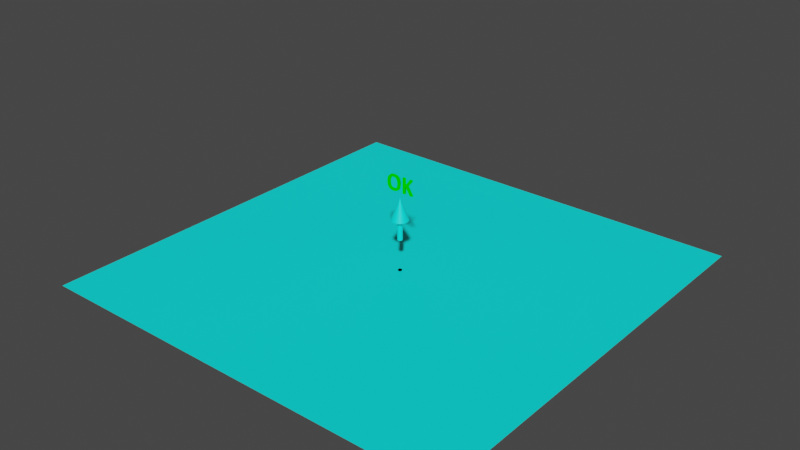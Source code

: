 # Source: BDENTAL_BlendData.blend  (saved by Blender 2.91.10; exported with 4.5.12 LTS)
import bpy
from mathutils import Matrix  # noqa: F401  (used for matrix-valued properties, if any)

bpy.ops.wm.read_factory_settings(use_empty=True)
scene = bpy.context.scene
scene.name = 'Scene'

# ---- collections
col_collection = bpy.data.collections.new('Collection'); scene.collection.children.link(col_collection)

# ---- materials (node trees are filled in below, after node groups)
mat_material = bpy.data.materials.new('Material')
mat_material.use_transparent_shadow = False
mat_flesh_blue = bpy.data.materials.new('Flesh blue')
mat_flesh_blue.use_transparent_shadow = False
mat_flesh_blue.diffuse_color = (0.0, 1.0, 0.9534, 0.5)
mat_flesh_blue.roughness = 0.1132
mat_odc_text_mat = bpy.data.materials.new('ODC_text_mat')
mat_odc_text_mat.use_transparent_shadow = False
mat_odc_text_mat.diffuse_color = (0.0, 1.0, 0.0, 1.0)
mat_odc_text_mat.roughness = 0.6

# ---- node groups
ng_vgs_dakir_01 = bpy.data.node_groups.new('VGS_Dakir_01', 'ShaderNodeTree')
_s = ng_vgs_dakir_01.interface.new_socket(name='Shader', in_out='OUTPUT', socket_type='NodeSocketShader')
_s = ng_vgs_dakir_01.interface.new_socket(name='Color', in_out='INPUT', socket_type='NodeSocketColor')
_s.default_value = (0.3, 0.2, 0.4, 0.5)
_N = ng_vgs_dakir_01.nodes; _L = ng_vgs_dakir_01.links
n0 = _N.new('NodeGroupOutput'); n0.name = 'Group Output'; n0.location = (1283, 932)
n1 = _N.new('NodeReroute'); n1.name = 'Reroute.010'; n1.location = (7, 1250)
n1.width = 16
n1.socket_idname = 'NodeSocketFloat'
n1.inputs[0].default_value = 0.0
n2 = _N.new('ShaderNodeBsdfTransparent'); n2.name = 'Transparent BSDF.001'; n2.location = (577, 899)
n3 = _N.new('NodeGroupInput'); n3.name = 'Group Voxel Layer Shader'; n3.location = (-401, 951)
n3.label = 'Group Voxel Layer Shader'
n4 = _N.new('ShaderNodeValToRGB'); n4.name = 'TresholdRamp'; n4.location = (-76, 987)
n4.label = 'TresholdRamp'
while len(n4.color_ramp.elements) > 1: n4.color_ramp.elements.remove(n4.color_ramp.elements[-1])
n4.color_ramp.elements[0].position = 0.0; n4.color_ramp.elements[0].color = (0.0, 0.0, 0.0, 0.0)
_e = n4.color_ramp.elements.new(1.0); _e.color = (1.0, 1.0, 1.0, 1.0)
n5 = _N.new('ShaderNodeMixShader'); n5.name = 'Mix Shader.002'; n5.location = (1077, 1015)
n6 = _N.new('ShaderNodeBsdfDiffuse'); n6.name = 'Diffuse BSDF'; n6.location = (622, 739)
n7 = _N.new('ShaderNodeValToRGB'); n7.name = 'ColorPresetRamp'; n7.location = (310, 698)
n7.label = 'ColorPresetRamp'
while len(n7.color_ramp.elements) > 1: n7.color_ramp.elements.remove(n7.color_ramp.elements[-1])
n7.color_ramp.elements[0].position = 0.0; n7.color_ramp.elements[0].color = (0.0, 0.0, 0.0, 1.0)
_e = n7.color_ramp.elements.new(0.1183); _e.color = (0.5871, 0.3418, 0.1703, 1.0)
_e = n7.color_ramp.elements.new(0.2023); _e.color = (0.375, 0.05286, 0.07421, 1.0)
_e = n7.color_ramp.elements.new(0.3); _e.color = (0.7991, 0.6606, 0.3338, 1.0)
_e = n7.color_ramp.elements.new(0.9962); _e.color = (0.8111, 0.7649, 0.6394, 1.0)
_L.new(n5.outputs[0], n0.inputs[0])
_L.new(n3.outputs[0], n4.inputs[0])
_L.new(n4.outputs[0], n5.inputs[0])
_L.new(n2.outputs[0], n5.inputs[1])
_L.new(n7.outputs[0], n6.inputs[0])
_L.new(n4.outputs[0], n7.inputs[0])
_L.new(n6.outputs[0], n5.inputs[2])
n0.is_active_output = True
ng_vgs_marcos_01 = bpy.data.node_groups.new('VGS_Marcos_01', 'ShaderNodeTree')
_s = ng_vgs_marcos_01.interface.new_socket(name='Shader', in_out='OUTPUT', socket_type='NodeSocketShader')
_s = ng_vgs_marcos_01.interface.new_socket(name='Color', in_out='INPUT', socket_type='NodeSocketColor')
_s.default_value = (0.3, 0.2, 0.4, 0.5)
_N = ng_vgs_marcos_01.nodes; _L = ng_vgs_marcos_01.links
n0 = _N.new('ShaderNodeMixShader'); n0.name = 'Mix Shader.003'; n0.location = (1077, 1015)
n1 = _N.new('ShaderNodeBsdfTransparent'); n1.name = 'Transparent BSDF.002'; n1.location = (632, 877)
n2 = _N.new('ShaderNodeBsdfDiffuse'); n2.name = 'Diffuse BSDF.001'; n2.location = (622, 722)
n2.inputs[1].default_value = 0.4
n3 = _N.new('NodeGroupOutput'); n3.name = 'Group Output.001'; n3.location = (1305, 1010)
n4 = _N.new('NodeReroute'); n4.name = 'Reroute.010'; n4.location = (7, 2297)
n4.width = 16
n4.socket_idname = 'NodeSocketFloat'
n4.inputs[0].default_value = 0.0
n5 = _N.new('NodeGroupInput'); n5.name = 'Group Voxel Layer Shader.001'; n5.location = (-307, 727)
n5.label = 'Group Voxel Layer Shader'
n6 = _N.new('NodeReroute'); n6.name = 'Reroute.011'; n6.location = (7, 984)
n6.width = 16
n6.socket_idname = 'NodeSocketFloat'
n6.inputs[0].default_value = 0.0
n7 = _N.new('NodeReroute'); n7.name = 'Reroute.002'; n7.location = (1040, 1002)
n7.width = 16
n7.socket_idname = 'NodeSocketFloat'
n7.inputs[0].default_value = 0.0
n8 = _N.new('ShaderNodeValToRGB'); n8.name = 'ColorPresetRamp.001'; n8.location = (297, 699)
n8.label = 'ColorPresetRamp'
n8.color_ramp.interpolation = 'EASE'
while len(n8.color_ramp.elements) > 1: n8.color_ramp.elements.remove(n8.color_ramp.elements[-1])
n8.color_ramp.elements[0].position = 0.0; n8.color_ramp.elements[0].color = (0.2568, 0.6856, 0.8, 1.0)
_e = n8.color_ramp.elements.new(0.09559); _e.color = (0.196, 0.6038, 0.5907, 1.0)
_e = n8.color_ramp.elements.new(0.1272); _e.color = (0.375, 0.05286, 0.07421, 1.0)
_e = n8.color_ramp.elements.new(0.2059); _e.color = (0.5699, 0.332, 0.1655, 1.0)
_e = n8.color_ramp.elements.new(0.2647); _e.color = (0.7991, 0.4485, 0.05768, 1.0)
_e = n8.color_ramp.elements.new(0.3676); _e.color = (0.7991, 0.6304, 0.2394, 1.0)
_e = n8.color_ramp.elements.new(1.0); _e.color = (0.8463, 0.8384, 0.649, 1.0)
n9 = _N.new('ShaderNodeValToRGB'); n9.name = 'TresholdRamp'; n9.location = (18, 987)
n9.label = 'TresholdRamp'
n9.color_ramp.interpolation = 'CONSTANT'
while len(n9.color_ramp.elements) > 1: n9.color_ramp.elements.remove(n9.color_ramp.elements[-1])
n9.color_ramp.elements[0].position = 0.0; n9.color_ramp.elements[0].color = (0.0, 0.0, 0.0, 0.0)
_e = n9.color_ramp.elements.new(0.1176); _e.color = (1.0, 1.0, 1.0, 1.0)
_L.new(n0.outputs[0], n3.inputs[0])
_L.new(n1.outputs[0], n0.inputs[1])
_L.new(n2.outputs[0], n0.inputs[2])
_L.new(n5.outputs[0], n8.inputs[0])
_L.new(n5.outputs[0], n9.inputs[0])
_L.new(n9.outputs[0], n0.inputs[0])
_L.new(n8.outputs[0], n2.inputs[0])
n3.is_active_output = True
ng_vgs_marcos_modified = bpy.data.node_groups.new('VGS_Marcos_modified', 'ShaderNodeTree')
_s = ng_vgs_marcos_modified.interface.new_socket(name='Shader', in_out='OUTPUT', socket_type='NodeSocketShader')
_s = ng_vgs_marcos_modified.interface.new_socket(name='Color', in_out='INPUT', socket_type='NodeSocketColor')
_s.default_value = (0.3, 0.2, 0.4, 0.5)
_N = ng_vgs_marcos_modified.nodes; _L = ng_vgs_marcos_modified.links
n0 = _N.new('ShaderNodeMixShader'); n0.name = 'Mix Shader.003'; n0.location = (1077, 1015)
n1 = _N.new('ShaderNodeBsdfTransparent'); n1.name = 'Transparent BSDF.002'; n1.location = (632, 877)
n2 = _N.new('ShaderNodeBsdfDiffuse'); n2.name = 'Diffuse BSDF.001'; n2.location = (622, 722)
n2.inputs[1].default_value = 0.4
n3 = _N.new('NodeGroupOutput'); n3.name = 'Group Output.001'; n3.location = (1305, 1010)
n4 = _N.new('NodeReroute'); n4.name = 'Reroute.010'; n4.location = (7, 2297)
n4.width = 16
n4.socket_idname = 'NodeSocketFloat'
n4.inputs[0].default_value = 0.0
n5 = _N.new('NodeReroute'); n5.name = 'Reroute.002'; n5.location = (1040, 1002)
n5.width = 16
n5.socket_idname = 'NodeSocketFloat'
n5.inputs[0].default_value = 0.0
n6 = _N.new('ShaderNodeValToRGB'); n6.name = 'TresholdRamp'; n6.location = (-354, 1818)
n6.label = 'TresholdRamp'
n6.color_ramp.interpolation = 'CONSTANT'
while len(n6.color_ramp.elements) > 1: n6.color_ramp.elements.remove(n6.color_ramp.elements[-1])
n6.color_ramp.elements[0].position = 0.0; n6.color_ramp.elements[0].color = (0.0, 0.0, 0.0, 0.0)
_e = n6.color_ramp.elements.new(0.1176); _e.color = (1.0, 1.0, 1.0, 1.0)
n7 = _N.new('NodeReroute'); n7.name = 'Reroute.011'; n7.location = (-95, 988)
n7.width = 16
n7.socket_idname = 'NodeSocketFloat'
n7.inputs[0].default_value = 0.0
n8 = _N.new('NodeGroupInput'); n8.name = 'Group Voxel Layer Shader.001'; n8.location = (-644, 1028)
n8.label = 'Group Voxel Layer Shader'
n9 = _N.new('ShaderNodeMath'); n9.name = 'Divide'; n9.location = (400, 928)
n9.label = 'Divide'
n9.operation = 'DIVIDE'
n9.inputs[2].default_value = 0.0
n10 = _N.new('ShaderNodeMath'); n10.name = 'Math_Wmin'; n10.location = (122, 963)
n10.label = 'Math_Wmin'
n10.operation = 'SUBTRACT'
n10.inputs[2].default_value = 0.0
n11 = _N.new('ShaderNodeMath'); n11.name = 'Wmax-Wmin'; n11.location = (119, 792)
n11.label = 'Wmax-Wmin'
n11.operation = 'SUBTRACT'
n11.inputs[2].default_value = 0.0
n12 = _N.new('ShaderNodeMath'); n12.name = 'Math'; n12.location = (649, 1195)
n12.operation = 'GREATER_THAN'
n12.use_clamp = True
n12.inputs[2].default_value = 0.0
n13 = _N.new('ShaderNodeValue'); n13.name = 'Low_Treshold'; n13.location = (-126, 1011)
n13.label = 'Low_Treshold'
n13.outputs[0].default_value = 600.0
n14 = _N.new('ShaderNodeValue'); n14.name = 'WminNode'; n14.location = (-213, 918)
n14.label = 'WminNode'
n14.outputs[0].default_value = -400.0
n15 = _N.new('ShaderNodeValue'); n15.name = 'WmaxNode'; n15.location = (-112, 823)
n15.label = 'WmaxNode'
n15.outputs[0].default_value = 3000.0
n16 = _N.new('ShaderNodeValToRGB'); n16.name = 'ColorPresetRamp'; n16.location = (301, 582)
n16.label = 'ColorPresetRamp'
n16.color_ramp.interpolation = 'EASE'
while len(n16.color_ramp.elements) > 1: n16.color_ramp.elements.remove(n16.color_ramp.elements[-1])
n16.color_ramp.elements[0].position = 0.0; n16.color_ramp.elements[0].color = (0.8, 0.3057, 0.2336, 1.0)
_e = n16.color_ramp.elements.new(0.09559); _e.color = (0.196, 0.6038, 0.5907, 1.0)
_e = n16.color_ramp.elements.new(0.1272); _e.color = (0.375, 0.05286, 0.07421, 1.0)
_e = n16.color_ramp.elements.new(0.2059); _e.color = (0.5699, 0.332, 0.1655, 1.0)
_e = n16.color_ramp.elements.new(0.2647); _e.color = (0.7991, 0.4485, 0.05768, 1.0)
_e = n16.color_ramp.elements.new(0.3676); _e.color = (0.7991, 0.6304, 0.2394, 1.0)
_e = n16.color_ramp.elements.new(1.0); _e.color = (0.8463, 0.8384, 0.649, 1.0)
_L.new(n0.outputs[0], n3.inputs[0])
_L.new(n1.outputs[0], n0.inputs[1])
_L.new(n2.outputs[0], n0.inputs[2])
_L.new(n8.outputs[0], n16.inputs[0])
_L.new(n16.outputs[0], n2.inputs[0])
_L.new(n13.outputs[0], n10.inputs[0])
_L.new(n15.outputs[0], n11.inputs[0])
_L.new(n14.outputs[0], n11.inputs[1])
_L.new(n10.outputs[0], n9.inputs[0])
_L.new(n14.outputs[0], n10.inputs[1])
_L.new(n11.outputs[0], n9.inputs[1])
_L.new(n9.outputs[0], n12.inputs[1])
_L.new(n8.outputs[0], n12.inputs[0])
_L.new(n12.outputs[0], n0.inputs[0])
n3.is_active_output = True

# ---- material node trees
mat_material.use_nodes = True; mat_material.node_tree.nodes.clear()
_N = mat_material.node_tree.nodes; _L = mat_material.node_tree.links
n0 = _N.new('ShaderNodeOutputMaterial'); n0.name = 'Material Output'; n0.location = (300, 300)
n1 = _N.new('ShaderNodeGroup'); n1.name = 'Group.005'; n1.location = (-232, 387)
n1.width = 255
n1.node_tree = ng_vgs_dakir_01
n1.inputs[0].default_value = (0.3, 0.2, 0.4, 0.5)
n2 = _N.new('ShaderNodeGroup'); n2.name = 'VGS_Marcos'; n2.location = (-239, 149)
n2.label = 'VGS_Marcos'
n2.width = 264
n2.node_tree = ng_vgs_marcos_01
n2.inputs[0].default_value = (0.3, 0.2, 0.4, 0.5)
n3 = _N.new('ShaderNodeGroup'); n3.name = 'VGS_Marcos_modified'; n3.location = (-243, -106)
n3.label = 'VGS_Marcos_modified'
n3.width = 264
n3.node_tree = ng_vgs_marcos_modified
n3.inputs[0].default_value = (0.3, 0.2, 0.4, 0.5)
n0.is_active_output = True
mat_flesh_blue.use_nodes = True; mat_flesh_blue.node_tree.nodes.clear()
_N = mat_flesh_blue.node_tree.nodes; _L = mat_flesh_blue.node_tree.links
n0 = _N.new('ShaderNodeBsdfPrincipled'); n0.name = 'Principled BSDF'; n0.location = (10, 300)
n0.distribution = 'GGX'
n0.subsurface_method = 'BURLEY'
n0.inputs[0].default_value = (0.0, 1.0, 0.9534, 1.0)
n0.inputs[3].default_value = 1.45
n0.inputs[27].default_value = (0.0, 0.0, 0.0, 1.0)
n0.inputs[28].default_value = 1.0
n1 = _N.new('ShaderNodeOutputMaterial'); n1.name = 'Material Output'; n1.location = (300, 300)
_L.new(n0.outputs[0], n1.inputs[0])
n1.is_active_output = True

# ---- world
world_world = bpy.data.worlds.new('World'); scene.world = world_world
world_world.use_nodes = True; world_world.node_tree.nodes.clear()
_N = world_world.node_tree.nodes; _L = world_world.node_tree.links
n0 = _N.new('ShaderNodeOutputWorld'); n0.name = 'World Output'; n0.location = (300, 300)
n1 = _N.new('ShaderNodeBackground'); n1.name = 'Background'; n1.location = (10, 300)
n1.inputs[0].default_value = (0.05088, 0.05088, 0.05088, 1.0)
_L.new(n1.outputs[0], n0.inputs[0])
n0.is_active_output = True
world_world.color = (0.05088, 0.05088, 0.05088)
world_world.use_sun_shadow = False
world_world.sun_shadow_jitter_overblur = 0.0

# ---- meshes
me_cube = bpy.data.meshes.new('Cube')
me_cube.from_pydata([(-1000.0, -1000.0, -1000.0), (-1000.0, -1000.0, 1000.0), (-1000.0, 1000.0, -1000.0), (-1000.0, 1000.0, 1000.0), (1000.0, -1000.0, -1000.0), (1000.0, -1000.0, 1000.0), (1000.0, 1000.0, -1000.0), (1000.0, 1000.0, 1000.0)], [], [(0, 1, 3, 2), (2, 3, 7, 6), (6, 7, 5, 4), (4, 5, 1, 0), (2, 6, 4, 0), (7, 3, 1, 5)])
_uv = me_cube.uv_layers.new(name='UVMap')
_uv.uv.foreach_set('vector', [0.375, 0.0, 0.625, 0.0, 0.625, 0.25, 0.375, 0.25, 0.375, 0.25, 0.625, 0.25, 0.625, 0.5, 0.375, 0.5, 0.375, 0.5, 0.625, 0.5, 0.625, 0.75, 0.375, 0.75, 0.375, 0.75, 0.625, 0.75, 0.625, 1.0, 0.375, 1.0, 0.125, 0.5, 0.375, 0.5, 0.375, 0.75, 0.125, 0.75, 0.625, 0.5, 0.875, 0.5, 0.875, 0.75, 0.625, 0.75])
me_cube.materials.append(mat_material)
me_cube.use_remesh_fix_poles = True
me_cube.use_remesh_preserve_attributes = False
me_cube.use_mirror_vertex_groups = False
me_cube.update()
me_plane = bpy.data.meshes.new('Plane')
me_plane.from_pydata([(-100.0, -100.0, 0.0), (100.0, -100.0, 0.0), (-100.0, 100.0, 0.0), (100.0, 100.0, 0.0), (0.0, 1.167, 22.5), (0.4465, 1.078, 22.5), (0.825, 0.825, 22.5), (1.078, 0.4465, 22.5), (1.167, -5.1e-08, 22.5), (1.078, -0.4465, 22.5), (0.825, -0.825, 22.5), (0.4465, -1.078, 22.5), (1.762e-07, -1.167, 22.5), (-0.4465, -1.078, 22.5), (-0.825, -0.825, 22.5), (-1.078, -0.4465, 22.5), (-1.167, 1.391e-08, 22.5), (-1.078, 0.4465, 22.5), (-0.825, 0.825, 22.5), (-0.4465, 1.078, 22.5), (0.0, 4.0, 36.53), (0.7804, 3.923, 36.53), (1.531, 3.696, 36.53), (2.222, 3.326, 36.53), (2.828, 2.828, 36.53), (3.326, 2.222, 36.53), (3.696, 1.531, 36.53), (3.923, 0.7804, 36.53), (4.0, 3.02e-07, 36.53), (3.923, -0.7804, 36.53), (3.696, -1.531, 36.53), (3.326, -2.222, 36.53), (2.828, -2.828, 36.53), (2.222, -3.326, 36.53), (1.531, -3.696, 36.53), (0.7804, -3.923, 36.53), (-1.303e-06, -4.0, 36.53), (-0.7804, -3.923, 36.53), (-1.531, -3.696, 36.53), (-2.222, -3.326, 36.53), (-2.828, -2.828, 36.53), (-3.326, -2.222, 36.53), (-3.696, -1.531, 36.53), (-3.923, -0.7804, 36.53), (-4.0, 3.862e-06, 36.53), (-3.923, 0.7804, 36.53), (-3.696, 1.531, 36.53), (-3.326, 2.222, 36.53), (-2.828, 2.828, 36.53), (-2.222, 3.326, 36.53), (-1.531, 3.696, 36.53), (-0.7804, 3.923, 36.53), (0.0, 0.0, 51.53), (0.0, 1.167, 36.53), (-0.825, 0.825, 36.53), (0.4465, 1.078, 36.53), (-0.4465, 1.078, 36.53), (0.825, 0.825, 36.53), (-0.2232, 1.122, 36.53), (1.078, 0.4465, 36.53), (1.167, -5.1e-08, 36.53), (1.078, -0.4465, 36.53), (0.825, -0.825, 36.53), (0.4465, -1.078, 36.53), (0.2232, -1.122, 36.53), (1.762e-07, -1.167, 36.53), (-0.4465, -1.078, 36.53), (-0.825, -0.825, 36.53), (-1.078, -0.4465, 36.53), (-1.167, 1.391e-08, 36.53), (-1.078, 0.4465, 36.53), (6.858, -0.3467, 55.81), (6.823, -0.3467, 55.67), (6.739, -0.3467, 55.58), (6.461, -0.3467, 55.49), (6.032, -0.3467, 55.47), (5.646, -0.3467, 55.49), (5.445, -0.3467, 55.55), (5.348, -0.3467, 55.62), (5.263, -0.3467, 55.73), (3.019, -0.3467, 61.02), (3.017, -0.3467, 55.78), (2.979, -0.3467, 55.66), (2.879, -0.3467, 55.57), (2.67, -0.3467, 55.49), (2.152, -0.3467, 55.47), (1.795, -0.3467, 55.52), (1.647, -0.3467, 55.6), (1.574, -0.3467, 55.68), (1.542, -0.3467, 55.78), (1.542, -0.3467, 66.19), (1.583, -0.3467, 66.31), (1.728, -0.3467, 66.42), (2.067, -0.3467, 66.49), (2.514, -0.3467, 66.49), (2.792, -0.3467, 66.43), (2.923, -0.3467, 66.37), (2.985, -0.3467, 66.3), (3.017, -0.3467, 66.19), (3.019, -0.3467, 61.48), (5.163, -0.3467, 66.15), (5.235, -0.3467, 66.29), (5.342, -0.3467, 66.39), (5.523, -0.3467, 66.46), (5.927, -0.3467, 66.49), (6.347, -0.3467, 66.47), (6.573, -0.3467, 66.41), (6.68, -0.3467, 66.33), (6.726, -0.3467, 66.25), (6.748, -0.3467, 66.12), (6.707, -0.3467, 65.86), (6.506, -0.3467, 65.36), (4.505, -0.3467, 61.43), (6.689, -0.3467, 56.47), (6.837, -0.3467, 56.02), (0.1454, -0.3467, 63.22), (0.2331, -0.3467, 62.54), (0.2877, -0.3467, 61.69), (0.2937, -0.3467, 60.76), (0.2497, -0.3467, 59.91), (0.1557, -0.3467, 59.13), (0.01158, -0.3467, 58.41), (-0.1811, -0.3467, 57.76), (-0.4223, -0.3467, 57.18), (-0.7125, -0.3467, 56.67), (-1.049, -0.3467, 56.24), (-1.432, -0.3467, 55.89), (-1.919, -0.3467, 55.59), (-2.465, -0.3467, 55.4), (-2.996, -0.3467, 55.33), (-3.567, -0.3467, 55.34), (-4.079, -0.3467, 55.42), (-4.543, -0.3467, 55.58), (-4.958, -0.3467, 55.81), (-5.236, -0.3467, 56.04), (-5.451, -0.3467, 56.26), (-5.646, -0.3467, 56.51), (-5.858, -0.3467, 56.85), (-6.098, -0.3467, 57.37), (-6.291, -0.3467, 57.98), (-6.438, -0.3467, 58.68), (-6.538, -0.3467, 59.45), (-6.591, -0.3467, 60.32), (-6.597, -0.3467, 61.25), (-6.553, -0.3467, 62.08), (-6.459, -0.3467, 62.85), (-6.315, -0.3467, 63.56), (-6.122, -0.3467, 64.21), (-5.881, -0.3467, 64.78), (-5.591, -0.3467, 65.28), (-5.254, -0.3467, 65.71), (-4.871, -0.3467, 66.06), (-4.384, -0.3467, 66.37), (-3.837, -0.3467, 66.56), (-3.303, -0.3467, 66.63), (-2.74, -0.3467, 66.62), (-2.237, -0.3467, 66.54), (-1.776, -0.3467, 66.39), (-1.363, -0.3467, 66.16), (-0.9935, -0.3467, 65.85), (-0.6705, -0.3467, 65.46), (-0.3938, -0.3467, 65.0), (-0.1629, -0.3467, 64.45), (0.02238, -0.3467, 63.83), (-1.315, -0.3467, 59.8), (-1.263, -0.3467, 60.53), (-1.268, -0.3467, 61.63), (-1.327, -0.3467, 62.39), (-1.39, -0.3467, 62.84), (-1.482, -0.3467, 63.26), (-1.603, -0.3467, 63.64), (-1.77, -0.3467, 64.0), (-1.931, -0.3467, 64.24), (-2.086, -0.3467, 64.42), (-2.323, -0.3467, 64.61), (-2.595, -0.3467, 64.73), (-2.91, -0.3467, 64.8), (-3.272, -0.3467, 64.81), (-3.599, -0.3467, 64.75), (-3.918, -0.3467, 64.6), (-4.192, -0.3467, 64.37), (-4.4, -0.3467, 64.11), (-4.576, -0.3467, 63.81), (-4.723, -0.3467, 63.46), (-4.84, -0.3467, 63.08), (-4.927, -0.3467, 62.66), (-4.988, -0.3467, 62.19), (-5.041, -0.3467, 61.47), (-5.036, -0.3467, 60.36), (-4.976, -0.3467, 59.58), (-4.913, -0.3467, 59.12), (-4.822, -0.3467, 58.7), (-4.702, -0.3467, 58.32), (-4.537, -0.3467, 57.95), (-4.377, -0.3467, 57.72), (-4.223, -0.3467, 57.54), (-3.986, -0.3467, 57.36), (-3.713, -0.3467, 57.23), (-3.396, -0.3467, 57.17), (-3.031, -0.3467, 57.16), (-2.704, -0.3467, 57.22), (-2.385, -0.3467, 57.36), (-2.112, -0.3467, 57.6), (-1.903, -0.3467, 57.85), (-1.727, -0.3467, 58.16), (-1.58, -0.3467, 58.51), (-1.463, -0.3467, 58.9), (-1.376, -0.3467, 59.33), (6.858, 0.3467, 55.81), (6.823, 0.3467, 55.67), (6.739, 0.3467, 55.58), (6.461, 0.3467, 55.49), (6.032, 0.3467, 55.47), (5.646, 0.3467, 55.49), (5.445, 0.3467, 55.55), (5.348, 0.3467, 55.62), (5.263, 0.3467, 55.73), (3.019, 0.3467, 61.02), (3.017, 0.3467, 55.78), (2.979, 0.3467, 55.66), (2.879, 0.3467, 55.57), (2.67, 0.3467, 55.49), (2.152, 0.3467, 55.47), (1.795, 0.3467, 55.52), (1.647, 0.3467, 55.6), (1.574, 0.3467, 55.68), (1.542, 0.3467, 55.78), (1.542, 0.3467, 66.19), (1.583, 0.3467, 66.31), (1.728, 0.3467, 66.42), (2.067, 0.3467, 66.49), (2.514, 0.3467, 66.49), (2.792, 0.3467, 66.43), (2.923, 0.3467, 66.37), (2.985, 0.3467, 66.3), (3.017, 0.3467, 66.19), (3.019, 0.3467, 61.48), (5.163, 0.3467, 66.15), (5.235, 0.3467, 66.29), (5.342, 0.3467, 66.39), (5.523, 0.3467, 66.46), (5.927, 0.3467, 66.49), (6.347, 0.3467, 66.47), (6.573, 0.3467, 66.41), (6.68, 0.3467, 66.33), (6.726, 0.3467, 66.25), (6.748, 0.3467, 66.12), (6.707, 0.3467, 65.86), (6.506, 0.3467, 65.36), (4.505, 0.3467, 61.43), (6.689, 0.3467, 56.47), (6.837, 0.3467, 56.02), (0.1454, 0.3467, 63.22), (0.2331, 0.3467, 62.54), (0.2877, 0.3467, 61.69), (0.2937, 0.3467, 60.76), (0.2497, 0.3467, 59.91), (0.1557, 0.3467, 59.13), (0.01158, 0.3467, 58.41), (-0.1811, 0.3467, 57.76), (-0.4223, 0.3467, 57.18), (-0.7125, 0.3467, 56.67), (-1.049, 0.3467, 56.24), (-1.432, 0.3467, 55.89), (-1.919, 0.3467, 55.59), (-2.465, 0.3467, 55.4), (-2.996, 0.3467, 55.33), (-3.567, 0.3467, 55.34), (-4.079, 0.3467, 55.42), (-4.543, 0.3467, 55.58), (-4.958, 0.3467, 55.81), (-5.236, 0.3467, 56.04), (-5.451, 0.3467, 56.26), (-5.646, 0.3467, 56.51), (-5.858, 0.3467, 56.85), (-6.098, 0.3467, 57.37), (-6.291, 0.3467, 57.98), (-6.438, 0.3467, 58.68), (-6.538, 0.3467, 59.45), (-6.591, 0.3467, 60.32), (-6.597, 0.3467, 61.25), (-6.553, 0.3467, 62.08), (-6.459, 0.3467, 62.85), (-6.315, 0.3467, 63.56), (-6.122, 0.3467, 64.21), (-5.881, 0.3467, 64.78), (-5.591, 0.3467, 65.28), (-5.254, 0.3467, 65.71), (-4.871, 0.3467, 66.06), (-4.384, 0.3467, 66.37), (-3.837, 0.3467, 66.56), (-3.303, 0.3467, 66.63), (-2.74, 0.3467, 66.62), (-2.237, 0.3467, 66.54), (-1.776, 0.3467, 66.39), (-1.363, 0.3467, 66.16), (-0.9935, 0.3467, 65.85), (-0.6705, 0.3467, 65.46), (-0.3938, 0.3467, 65.0), (-0.1629, 0.3467, 64.45), (0.02238, 0.3467, 63.83), (-1.315, 0.3467, 59.8), (-1.263, 0.3467, 60.53), (-1.268, 0.3467, 61.63), (-1.327, 0.3467, 62.39), (-1.39, 0.3467, 62.84), (-1.482, 0.3467, 63.26), (-1.603, 0.3467, 63.64), (-1.77, 0.3467, 64.0), (-2.03, 0.3467, 64.36), (-2.323, 0.3467, 64.61), (-2.595, 0.3467, 64.73), (-2.91, 0.3467, 64.8), (-3.272, 0.3467, 64.81), (-3.599, 0.3467, 64.75), (-3.918, 0.3467, 64.6), (-4.192, 0.3467, 64.37), (-4.4, 0.3467, 64.11), (-4.576, 0.3467, 63.81), (-4.723, 0.3467, 63.46), (-4.84, 0.3467, 63.08), (-4.927, 0.3467, 62.66), (-4.988, 0.3467, 62.19), (-5.041, 0.3467, 61.47), (-5.036, 0.3467, 60.36), (-4.976, 0.3467, 59.58), (-4.913, 0.3467, 59.12), (-4.822, 0.3467, 58.7), (-4.702, 0.3467, 58.32), (-4.537, 0.3467, 57.95), (-4.377, 0.3467, 57.72), (-4.223, 0.3467, 57.54), (-3.986, 0.3467, 57.36), (-3.713, 0.3467, 57.23), (-3.396, 0.3467, 57.17), (-3.031, 0.3467, 57.16), (-2.704, 0.3467, 57.22), (-2.385, 0.3467, 57.36), (-2.112, 0.3467, 57.6), (-1.903, 0.3467, 57.85), (-1.727, 0.3467, 58.16), (-1.58, 0.3467, 58.51), (-1.463, 0.3467, 58.9), (-1.376, 0.3467, 59.33), (0.1447, -0.3506, 63.23), (0.1455, 0.3455, 63.21), (0.2329, 0.3452, 62.54), (0.2462, 0.3425, 62.53), (0.235, -0.3491, 62.53), (0.2875, 0.3456, 61.69), (0.3152, 0.3422, 61.2), (0.3076, -0.3429, 61.4), (0.2874, -0.345, 61.69), (0.2935, 0.3454, 60.76), (0.2935, -0.3452, 60.76), (0.2902, -0.3424, 60.35), (0.2502, 0.3492, 59.91), (0.2494, -0.3448, 59.91), (0.1737, -0.3425, 59.12), (0.156, 0.3491, 59.13), (0.1554, -0.3446, 59.13), (0.0118, 0.349, 58.4), (0.01125, -0.3443, 58.41), (-0.1686, -0.3521, 57.79), (-0.181, 0.349, 57.75), (-0.3704, -0.3523, 57.29), (-0.4231, 0.3489, 57.17), (-0.6273, -0.3514, 56.8), (-0.7132, 0.3451, 56.67), (-0.8325, 0.3406, 56.47), (-0.9128, -0.3507, 56.4), (-1.094, 0.3454, 56.19), (-1.232, -0.3472, 56.06), (-1.56, -0.3509, 55.8), (-1.462, 0.3519, 55.87), (-1.756, 0.3433, 55.68), (-2.008, 0.3517, 55.55), (-1.966, -0.3502, 55.57), (-2.365, -0.3516, 55.43), (-2.465, 0.3486, 55.4), (-2.711, 0.3416, 55.33), (-2.996, 0.3483, 55.33), (-2.92, -0.348, 55.33), (-3.429, 0.3501, 55.33), (-3.392, -0.3508, 55.33), (-3.833, 0.3505, 55.37), (-4.095, -0.3428, 55.4), (-3.829, -0.3485, 55.37), (-4.376, 0.3487, 55.51), (-4.317, -0.3487, 55.49), (-4.646, -0.3505, 55.63), (-4.804, 0.3446, 55.71), (-4.991, 0.3414, 55.8), (-4.931, -0.3523, 55.79), (-5.101, 0.3448, 55.92), (-5.245, -0.3519, 56.04), (-5.411, 0.3501, 56.21), (-5.572, -0.3498, 56.4), (-5.722, 0.3494, 56.62), (-5.868, -0.3403, 56.83), (-5.891, -0.3475, 56.91), (-5.921, 0.3486, 56.97), (-6.098, 0.3497, 57.37), (-6.125, -0.3487, 57.45), (-6.291, 0.3488, 57.98), (-6.337, -0.3414, 58.11), (-6.268, -0.3433, 57.91), (-6.423, -0.3462, 58.58), (-6.409, 0.3524, 58.51), (-6.508, 0.3534, 59.15), (-6.533, -0.3522, 59.38), (-6.566, 0.3417, 59.59), (-6.591, -0.3515, 60.27), (-6.588, 0.3475, 60.2), (-6.599, 0.3517, 61.21), (-6.599, -0.3505, 61.14), (-6.562, -0.3518, 62.0), (-6.557, 0.3519, 62.04), (-6.497, 0.3506, 62.59), (-6.467, -0.3509, 62.8), (-6.41, 0.3464, 63.12), (-6.345, 0.3427, 63.51), (-6.351, -0.3519, 63.42), (-6.271, 0.3448, 63.73), (-6.175, -0.347, 64.05), (-6.109, -0.3422, 64.28), (-6.039, 0.3485, 64.43), (-6.007, -0.3495, 64.5), (-5.841, -0.3518, 64.86), (-5.82, 0.3497, 64.9), (-5.592, 0.3484, 65.28), (-5.627, -0.3494, 65.23), (-5.361, -0.3416, 65.61), (-5.301, -0.3425, 65.66), (-5.252, 0.3484, 65.71), (-4.898, -0.3417, 66.07), (-4.909, 0.3501, 66.03), (-4.822, -0.338, 66.1), (-4.549, 0.3446, 66.28), (-4.21, 0.3559, 66.44), (-4.323, -0.3511, 66.39), (-3.837, 0.3476, 66.56), (-3.838, -0.3514, 66.56), (-3.61, -0.3432, 66.62), (-3.317, 0.3511, 66.63), (-3.304, -0.3486, 66.63), (-2.748, 0.3518, 66.63), (-2.751, -0.3506, 66.63), (-2.329, 0.352, 66.56), (-2.355, -0.352, 66.57), (-1.994, -0.3505, 66.47), (-2.015, 0.3515, 66.48), (-1.665, 0.3501, 66.33), (-1.547, -0.3521, 66.27), (-1.27, 0.3505, 66.09), (-1.173, -0.3484, 66.01), (-0.9538, -0.3538, 65.81), (-0.9776, 0.3528, 65.83), (-0.7484, 0.3473, 65.56), (-0.7287, 0.3411, 65.57), (-0.5261, 0.3426, 65.24), (-0.6712, -0.3532, 65.47), (-0.4196, 0.343, 65.08), (-0.5081, -0.3509, 65.21), (-0.2584, -0.3425, 64.74), (-0.3329, 0.3445, 64.87), (-0.2728, -0.3438, 64.74), (-0.1631, 0.3446, 64.45), (-0.1478, 0.3425, 64.45), (-0.08891, -0.3444, 64.23), (-0.004408, -0.3428, 63.98), (0.02147, 0.3433, 63.83), (0.09744, 0.3426, 63.57), (0.04178, -0.3444, 63.74), (-1.363, 0.3507, 59.41), (-1.302, -0.348, 59.94), (-1.306, 0.3473, 59.9), (-1.261, -0.3466, 60.6), (-1.27, 0.3488, 60.42), (-1.256, 0.347, 61.13), (-1.264, -0.3473, 61.49), (-1.283, 0.3473, 61.87), (-1.303, -0.3472, 62.13), (-1.326, 0.3446, 62.38), (-1.359, -0.3504, 62.65), (-1.39, 0.3482, 62.84), (-1.432, -0.3482, 63.06), (-1.508, 0.3489, 63.36), (-1.538, -0.3479, 63.46), (-1.651, -0.3489, 63.76), (-1.674, 0.3477, 63.81), (-1.815, 0.3484, 64.07), (-1.814, -0.3497, 64.08), (-2.006, 0.3504, 64.33), (-1.978, -0.3488, 64.3), (-2.145, -0.3487, 64.47), (-2.264, 0.3496, 64.56), (-2.322, -0.348, 64.6), (-2.523, 0.3499, 64.71), (-2.754, -0.3487, 64.77), (-2.523, -0.3483, 64.71), (-2.875, 0.3506, 64.8), (-2.997, -0.3489, 64.81), (-3.274, 0.3481, 64.81), (-3.361, -0.3464, 64.8), (-3.517, 0.3489, 64.77), (-3.635, -0.347, 64.74), (-3.747, 0.3497, 64.69), (-3.888, -0.3487, 64.62), (-4.005, 0.3491, 64.54), (-4.128, -0.3457, 64.43), (-4.253, 0.352, 64.3), (-4.347, -0.3536, 64.19), (-4.423, 0.3452, 64.08), (-4.558, 0.3486, 63.84), (-4.478, -0.3469, 63.99), (-4.688, 0.3476, 63.56), (-4.654, -0.3522, 63.65), (-4.814, -0.3483, 63.17), (-4.909, -0.3483, 62.76), (-4.841, 0.3482, 63.08), (-4.94, 0.3507, 62.58), (-4.988, -0.3455, 62.2), (-4.998, 0.3467, 62.09), (-5.041, 0.3482, 61.41), (-5.041, -0.349, 61.41), (-5.039, 0.347, 60.49), (-5.039, -0.3494, 60.51), (-4.995, -0.3479, 59.77), (-4.996, 0.3456, 59.77), (-4.936, 0.3492, 59.27), (-4.922, -0.3504, 59.17), (-4.871, 0.3472, 58.91), (-4.822, -0.349, 58.7), (-4.752, 0.3501, 58.46), (-4.684, -0.3472, 58.27), (-4.635, 0.3491, 58.16), (-4.496, -0.3453, 57.88), (-4.515, 0.3497, 57.92), (-4.353, 0.3473, 57.68), (-4.252, -0.3462, 57.57), (-4.196, 0.3501, 57.52), (-3.984, 0.3497, 57.36), (-4.019, -0.3491, 57.38), (-3.82, -0.3485, 57.27), (-3.785, 0.3494, 57.26), (-3.559, -0.3471, 57.19), (-3.559, 0.3489, 57.19), (-3.267, -0.348, 57.16), (-3.164, 0.3491, 57.15), (-2.707, -0.3482, 57.22), (-2.991, -0.3469, 57.16), (-2.735, 0.3486, 57.21), (-2.386, -0.3483, 57.36), (-2.417, 0.3483, 57.35), (-2.176, 0.3481, 57.53), (-1.977, 0.3493, 57.75), (-2.112, -0.347, 57.6), (-1.725, -0.3442, 58.16), (-1.871, -0.3406, 57.9), (-1.836, 0.3494, 57.96), (-1.708, 0.3469, 58.2), (-1.564, 0.3471, 58.55), (-1.563, -0.3479, 58.56), (-1.442, 0.347, 58.99), (-1.436, -0.3463, 59.02), (-1.363, -0.3507, 59.41), (6.872, -0.3439, 55.85), (6.859, 0.3504, 55.81), (6.858, -0.3507, 55.79), (6.82, -0.3418, 55.63), (6.833, 0.3444, 55.7), (6.826, 0.3433, 55.65), (6.808, -0.3496, 55.65), (6.792, 0.3485, 55.63), (6.721, -0.3456, 55.57), (6.69, 0.3508, 55.55), (6.633, -0.3443, 55.51), (6.581, -0.3462, 55.52), (6.461, 0.3474, 55.49), (6.371, 0.3425, 55.46), (6.318, -0.3477, 55.47), (6.035, 0.3477, 55.47), (5.655, 0.3438, 55.47), (5.819, -0.3456, 55.47), (5.605, -0.3526, 55.5), (5.646, 0.3461, 55.49), (5.445, 0.3453, 55.55), (5.457, -0.3458, 55.54), (5.388, 0.3428, 55.56), (5.301, -0.3434, 55.63), (5.354, -0.3457, 55.61), (5.349, 0.3444, 55.62), (5.263, 0.3485, 55.73), (5.263, -0.3496, 55.73), (3.02, 0.3495, 61.02), (3.02, -0.3485, 61.02), (3.018, 0.3497, 55.78), (3.018, -0.3496, 55.78), (2.979, 0.3505, 55.66), (2.98, -0.3501, 55.66), (2.836, -0.3429, 55.52), (2.88, 0.3488, 55.57), (2.879, -0.3462, 55.57), (2.742, 0.3503, 55.51), (2.746, -0.3462, 55.52), (2.511, 0.3495, 55.47), (2.538, -0.3469, 55.48), (2.14, -0.3518, 55.47), (2.006, 0.3487, 55.48), (1.793, -0.353, 55.52), (1.68, 0.3421, 55.54), (1.752, 0.3446, 55.54), (1.646, 0.3441, 55.6), (1.654, -0.3512, 55.59), (1.58, 0.3503, 55.67), (1.581, -0.3495, 55.67), (1.544, 0.3484, 55.76), (1.543, -0.3487, 55.77), (1.543, 0.3495, 66.2), (1.543, -0.3503, 66.2), (1.59, 0.35, 66.32), (1.597, -0.3495, 66.33), (1.683, 0.3475, 66.4), (1.762, -0.3418, 66.46), (1.711, -0.3464, 66.41), (1.85, 0.3517, 66.46), (1.918, -0.3485, 66.47), (2.095, 0.3505, 66.49), (2.393, -0.3432, 66.52), (2.223, -0.3481, 66.49), (2.565, 0.3514, 66.48), (2.562, -0.3447, 66.48), (2.815, 0.3509, 66.43), (2.884, -0.3432, 66.42), (2.785, -0.3463, 66.43), (2.915, -0.3482, 66.37), (2.925, 0.3516, 66.37), (2.986, 0.3489, 66.3), (2.985, -0.3455, 66.3), (3.017, -0.3429, 66.26), (3.018, 0.3494, 66.19), (3.017, -0.3464, 66.19), (3.02, 0.3488, 61.48), (3.02, -0.3505, 61.48), (5.185, 0.3474, 66.2), (5.223, -0.3421, 66.31), (5.191, -0.3472, 66.22), (5.216, 0.3427, 66.29), (5.267, 0.3479, 66.33), (5.301, -0.3449, 66.36), (5.407, 0.3477, 66.43), (5.466, -0.3525, 66.45), (5.698, 0.3515, 66.49), (5.691, -0.3487, 66.49), (6.333, -0.3424, 66.51), (6.26, 0.3506, 66.49), (6.215, -0.3445, 66.49), (6.465, -0.3463, 66.45), (6.505, 0.3472, 66.43), (6.633, -0.345, 66.37), (6.643, 0.3501, 66.37), (6.706, -0.3515, 66.3), (6.705, 0.3493, 66.29), (6.756, -0.3432, 66.19), (6.736, 0.3519, 66.22), (6.741, -0.3469, 66.19), (6.746, 0.3466, 66.11), (6.745, -0.3491, 66.08), (6.732, -0.3423, 65.91), (6.723, 0.3456, 65.93), (6.707, -0.3479, 65.86), (6.725, 0.3508, 65.9), (6.507, -0.3494, 65.36), (6.506, 0.3497, 65.36), (4.506, 0.3491, 61.43), (4.506, -0.3507, 61.43), (6.689, 0.3497, 56.48), (6.688, -0.3481, 56.48), (6.837, -0.3483, 56.02), (6.838, 0.3481, 56.02)], [], [(0, 1, 3, 2), (4, 5, 6, 7, 8, 9, 10, 11, 12, 13, 14, 15, 16, 17, 18, 19), (20, 52, 21), (21, 52, 22), (22, 52, 23), (23, 52, 24), (24, 52, 25), (25, 52, 26), (26, 52, 27), (27, 52, 28), (28, 52, 29), (29, 52, 30), (30, 52, 31), (31, 52, 32), (32, 52, 33), (33, 52, 34), (34, 52, 35), (35, 52, 36), (36, 52, 37), (37, 52, 38), (38, 52, 39), (39, 52, 40), (40, 52, 41), (41, 52, 42), (42, 52, 43), (43, 52, 44), (44, 52, 45), (45, 52, 46), (46, 52, 47), (47, 52, 48), (48, 52, 49), (49, 52, 50), (50, 52, 51), (51, 52, 20), (5, 4, 53, 55), (6, 5, 55, 57), (59, 7, 6, 57), (60, 8, 7, 59), (61, 9, 8, 60), (62, 10, 9, 61), (63, 11, 10, 62), (65, 12, 11, 63, 64), (66, 13, 12, 65), (67, 14, 13, 66), (15, 14, 67, 68), (16, 15, 68, 69), (17, 16, 69, 70), (18, 17, 70, 54), (19, 18, 54, 56), (4, 19, 56, 58, 53), (51, 20, 21, 22, 23, 24, 25, 26, 27, 28, 29, 30, 31, 32, 33, 34, 35, 64, 63, 62, 61, 60, 59, 57, 55, 53, 58), (64, 35, 36, 37, 38, 39, 40, 41, 42, 43, 44, 45, 46, 47, 48, 49, 50, 51, 58, 56, 54, 70, 69, 68, 67, 66, 65), (103, 105, 104), (92, 94, 93), (92, 95, 94), (103, 106, 105), (102, 106, 103), (92, 96, 95), (102, 107, 106), (91, 96, 92), (101, 107, 102), (91, 97, 96), (101, 108, 107), (91, 98, 97), (90, 98, 91), (101, 109, 108), (100, 109, 101), (89, 98, 90), (89, 99, 98), (99, 109, 100), (99, 110, 109), (99, 111, 110), (99, 112, 111), (89, 80, 99), (80, 112, 99), (80, 113, 112), (89, 81, 80), (79, 113, 80), (79, 114, 113), (79, 71, 114), (89, 82, 81), (88, 82, 89), (79, 72, 71), (78, 72, 79), (78, 73, 72), (87, 82, 88), (87, 83, 82), (77, 73, 78), (86, 83, 87), (86, 84, 83), (77, 74, 73), (76, 74, 77), (85, 84, 86), (75, 74, 76), (153, 155, 154), (153, 156, 155), (152, 156, 153), (152, 157, 156), (152, 158, 157), (151, 158, 152), (151, 159, 158), (150, 159, 151), (150, 160, 159), (149, 160, 150), (149, 161, 160), (148, 161, 149), (177, 161, 148), (176, 161, 177), (176, 162, 161), (148, 178, 177), (175, 162, 176), (148, 179, 178), (174, 162, 175), (147, 179, 148), (173, 162, 174), (147, 180, 179), (172, 162, 173), (147, 181, 180), (172, 163, 162), (171, 163, 172), (147, 182, 181), (146, 182, 147), (170, 163, 171), (146, 183, 182), (170, 115, 163), (169, 115, 170), (146, 184, 183), (145, 184, 146), (168, 115, 169), (168, 116, 115), (145, 185, 184), (167, 116, 168), (144, 185, 145), (144, 186, 185), (167, 117, 116), (166, 117, 167), (144, 187, 186), (143, 187, 144), (166, 118, 117), (165, 118, 166), (143, 188, 187), (142, 188, 143), (165, 119, 118), (164, 119, 165), (141, 188, 142), (141, 189, 188), (207, 119, 164), (207, 120, 119), (141, 190, 189), (206, 120, 207), (140, 190, 141), (140, 191, 190), (206, 121, 120), (205, 121, 206), (140, 192, 191), (139, 192, 140), (204, 121, 205), (139, 193, 192), (204, 122, 121), (203, 122, 204), (139, 194, 193), (138, 194, 139), (202, 122, 203), (138, 195, 194), (202, 123, 122), (201, 123, 202), (138, 196, 195), (138, 197, 196), (200, 123, 201), (138, 198, 197), (199, 123, 200), (137, 198, 138), (137, 199, 198), (137, 123, 199), (137, 124, 123), (136, 124, 137), (136, 125, 124), (135, 125, 136), (134, 125, 135), (134, 126, 125), (133, 126, 134), (133, 127, 126), (132, 127, 133), (131, 127, 132), (131, 128, 127), (130, 128, 131), (130, 129, 128), (242, 240, 241), (231, 229, 230), (232, 229, 231), (243, 240, 242), (243, 239, 240), (233, 229, 232), (244, 239, 243), (233, 228, 229), (244, 238, 239), (234, 228, 233), (245, 238, 244), (235, 228, 234), (235, 227, 228), (246, 238, 245), (246, 237, 238), (235, 226, 227), (236, 226, 235), (246, 236, 237), (247, 236, 246), (248, 236, 247), (249, 236, 248), (217, 226, 236), (249, 217, 236), (250, 217, 249), (218, 226, 217), (250, 216, 217), (251, 216, 250), (208, 216, 251), (219, 226, 218), (219, 225, 226), (209, 216, 208), (209, 215, 216), (210, 215, 209), (219, 224, 225), (220, 224, 219), (210, 214, 215), (220, 223, 224), (221, 223, 220), (211, 214, 210), (211, 213, 214), (221, 222, 223), (211, 212, 213), (292, 290, 291), (293, 290, 292), (293, 289, 290), (294, 289, 293), (295, 289, 294), (295, 288, 289), (296, 288, 295), (296, 287, 288), (297, 287, 296), (297, 286, 287), (298, 286, 297), (298, 285, 286), (298, 313, 285), (298, 312, 313), (299, 312, 298), (314, 285, 313), (299, 311, 312), (315, 285, 314), (299, 310, 311), (315, 284, 285), (299, 309, 310), (316, 284, 315), (472, 347, 346, 345), (317, 284, 316), (300, 309, 299), (300, 308, 309), (318, 284, 317), (318, 283, 284), (300, 307, 308), (319, 283, 318), (252, 307, 300), (252, 306, 307), (320, 283, 319), (320, 282, 283), (252, 305, 306), (253, 305, 252), (321, 282, 320), (253, 304, 305), (321, 281, 282), (322, 281, 321), (254, 304, 253), (254, 303, 304), (323, 281, 322), (323, 280, 281), (255, 303, 254), (255, 302, 303), (324, 280, 323), (324, 279, 280), (256, 302, 255), (256, 301, 302), (324, 278, 279), (325, 278, 324), (256, 343, 301), (257, 343, 256), (326, 278, 325), (257, 342, 343), (326, 277, 278), (327, 277, 326), (258, 342, 257), (258, 341, 342), (328, 277, 327), (328, 276, 277), (258, 340, 341), (329, 276, 328), (259, 340, 258), (259, 339, 340), (330, 276, 329), (330, 275, 276), (259, 338, 339), (331, 275, 330), (260, 338, 259), (260, 337, 338), (332, 275, 331), (333, 275, 332), (260, 336, 337), (334, 275, 333), (260, 335, 336), (334, 274, 275), (335, 274, 334), (260, 274, 335), (261, 274, 260), (261, 273, 274), (262, 273, 261), (262, 272, 273), (262, 271, 272), (263, 271, 262), (263, 270, 271), (264, 270, 263), (264, 269, 270), (264, 268, 269), (265, 268, 264), (265, 267, 268), (266, 267, 265), (400, 403, 399), (433, 435, 432), (485, 483, 481), (514, 513, 511), (530, 529, 526), (569, 567, 679), (569, 570, 567), (576, 574, 572), (575, 577, 570), (581, 577, 578), (580, 583, 582), (591, 590, 588), (614, 611, 608), (611, 615, 613), (624, 623, 622), (629, 626, 624), (632, 629, 630), (635, 634, 632), (636, 634, 635), (639, 634, 636), (652, 651, 646), (655, 653, 652), (654, 655, 652), (660, 655, 658), (661, 665, 663), (666, 664, 662), (380, 381, 379), (394, 392, 396), (461, 463, 456), (475, 478, 476), (493, 495, 496), (500, 499, 497), (504, 506, 508), (520, 523, 521), (525, 526, 524), (531, 530, 526), (543, 545, 542), (546, 548, 544), (548, 551, 550), (557, 559, 558), (560, 562, 561), (564, 476, 474), (568, 570, 572), (568, 572, 571), (569, 573, 570), (572, 574, 571), (573, 575, 570), (575, 578, 577), (577, 580, 576), (581, 583, 580), (583, 585, 589), (599, 601, 602), (600, 603, 601), (608, 609, 606), (619, 620, 621), (622, 623, 621), (622, 625, 624), (625, 627, 624), (629, 631, 626), (639, 640, 634), (639, 642, 640), (648, 649, 645), (647, 650, 646), (646, 651, 648), (646, 650, 652), (652, 653, 651), (656, 655, 661), (660, 662, 655), (661, 662, 665), (666, 668, 664), (672, 670, 667), (668, 671, 669), (669, 671, 673), (677, 679, 680), (348, 347, 344), (349, 347, 350), (351, 350, 348), (351, 352, 354), (355, 350, 351), (356, 353, 350), (355, 354, 357), (358, 356, 355), (358, 357, 360), (358, 360, 362), (363, 361, 358), (365, 364, 363), (367, 366, 365), (369, 368, 366), (370, 369, 367), (372, 369, 370), (371, 369, 374), (373, 374, 372), (378, 376, 377), (379, 376, 380), (382, 380, 378), (381, 380, 383), (384, 380, 382), (387, 389, 386), (389, 390, 386), (393, 392, 390), (395, 392, 393), (397, 396, 395), (399, 398, 397), (403, 402, 399), (407, 405, 406), (410, 408, 405), (409, 408, 411), (409, 411, 413), (412, 411, 410), (413, 411, 414), (414, 412, 415), (416, 417, 415), (418, 416, 419), (422, 421, 419), (421, 422, 425), (426, 423, 421), (424, 427, 425), (431, 430, 428), (432, 430, 431), (435, 434, 432), (437, 435, 433), (439, 438, 436), (440, 439, 435), (443, 439, 440), (441, 439, 444), (449, 448, 447), (451, 449, 450), (453, 452, 450), (453, 455, 456), (459, 456, 463), (460, 459, 462), (462, 463, 464), (464, 466, 469), (470, 468, 464), (471, 468, 472), (470, 469, 473), (344, 472, 470), (476, 565, 475), (565, 566, 475), (475, 477, 478), (481, 477, 480), (481, 480, 484), (484, 480, 482), (485, 484, 486), (487, 486, 489), (490, 489, 491), (491, 492, 493), (493, 492, 494), (493, 494, 495), (498, 499, 501), (503, 504, 505), (505, 504, 507), (507, 508, 509), (509, 510, 511), (514, 517, 516), (516, 517, 518), (520, 518, 519), (524, 522, 525), (526, 525, 527), (527, 528, 526), (528, 531, 526), (530, 531, 533), (534, 533, 535), (536, 535, 537), (536, 537, 538), (539, 538, 541), (537, 540, 541), (542, 540, 543), (545, 544, 547), (544, 548, 547), (549, 548, 550), (549, 550, 552), (552, 550, 553), (552, 555, 554), (552, 553, 555), (555, 553, 557), (555, 557, 556), (560, 558, 562), (562, 558, 563), (564, 563, 565), (680, 679, 567), (568, 567, 570), (576, 570, 577), (576, 580, 579), (580, 577, 581), (580, 582, 579), (585, 581, 584), (583, 581, 585), (586, 583, 587), (589, 587, 583), (589, 585, 590), (594, 590, 591), (594, 596, 590), (471, 472, 345), (599, 600, 601), (605, 601, 603), (601, 605, 607), (616, 611, 614), (618, 615, 616), (621, 620, 622), (629, 624, 627), (629, 634, 631), (637, 633, 631), (644, 640, 642), (646, 644, 647), (649, 648, 651), (654, 657, 655), (659, 656, 661), (662, 661, 655), (665, 662, 664), (672, 667, 665), (664, 669, 672), (677, 678, 679), (344, 470, 473), (374, 373, 377, 376), (344, 347, 472), (349, 346, 347), (348, 350, 347), (352, 351, 348), (350, 353, 349), (355, 351, 354), (355, 356, 350), (358, 355, 357), (358, 359, 356), (358, 361, 359), (363, 358, 362), (363, 364, 361), (365, 366, 364), (369, 366, 367), (371, 368, 369), (372, 374, 369), (376, 375, 374), (383, 384, 386, 385), (378, 380, 376), (383, 380, 384), (388, 386, 390, 392), (386, 384, 387), (386, 388, 385), (402, 403, 405, 404), (392, 391, 388), (394, 391, 392), (395, 396, 392), (398, 396, 397), (399, 397, 400), (401, 398, 399), (402, 401, 399), (426, 425, 428, 429), (406, 405, 403), (405, 408, 404), (410, 405, 407), (410, 411, 408), (412, 414, 411), (415, 417, 414), (416, 418, 417), (421, 420, 418), (419, 421, 418), (421, 423, 420), (425, 422, 424), (425, 426, 421), (428, 425, 427), (444, 443, 447, 446), (430, 429, 428), (434, 430, 432), (432, 431, 433), (436, 434, 435), (435, 439, 436), (440, 435, 437), (442, 443, 440), (443, 444, 439), (442, 445, 443), (453, 456, 457, 454), (445, 447, 443), (447, 448, 446), (449, 451, 448), (450, 452, 451), (453, 454, 452), (462, 468, 467, 465), (456, 459, 457), (459, 458, 457), (460, 458, 459), (463, 462, 459), (465, 460, 462), (466, 464, 463), (497, 498, 496, 495), (464, 468, 462), (469, 470, 464), (471, 467, 468), (470, 472, 468), (478, 481, 479), (481, 478, 477), (485, 481, 484), (487, 485, 486), (488, 489, 486), (490, 487, 489), (491, 489, 492), (502, 504, 503, 501), (498, 497, 499), (501, 499, 502), (519, 522, 523, 520), (507, 504, 508), (509, 508, 510), (510, 512, 515), (511, 510, 515), (514, 511, 515), (514, 515, 517), (520, 516, 518), (558, 560, 556, 557), (524, 523, 522), (534, 532, 530), (534, 530, 533), (536, 534, 535), (537, 541, 538), (542, 541, 540), (545, 543, 544), (549, 547, 548), (590, 596, 595, 593), (564, 562, 563), (476, 564, 565), (568, 680, 567), (570, 576, 572), (583, 586, 582), (590, 585, 588), (589, 592, 587), (593, 592, 589), (593, 589, 590), (595, 596, 598, 597), (597, 598, 600, 599), (604, 601, 608, 606), (601, 604, 602), (617, 618, 620, 619), (607, 608, 601), (608, 611, 609), (612, 609, 611), (614, 608, 610), (611, 613, 612), (616, 615, 611), (618, 617, 615), (637, 634, 640, 638), (624, 626, 623), (628, 626, 631), (630, 629, 627), (632, 634, 629), (634, 637, 631), (641, 640, 644, 643), (640, 641, 638), (644, 646, 648, 643), (643, 648, 645), (672, 669, 673, 674), (655, 656, 653), (655, 657, 658), (664, 672, 665), (668, 669, 664), (676, 675, 674, 673), (676, 678, 677, 675)])
me_plane.polygons.foreach_set('use_smooth', [0, 0, 0, 0, 0, 0, 0, 0, 0, 0, 0, 0, 0, 0, 0, 0, 0, 0, 0, 0, 0, 0, 0, 0, 0, 0, 0, 0, 0, 0, 0, 0, 0, 0, 0, 0, 0, 0, 0, 0, 0, 0, 0, 0, 0, 0, 0, 0, 0, 0, 0, 0, 0, 0, 0, 0, 0, 0, 0, 0, 0, 0, 0, 0, 0, 0, 0, 0, 0, 0, 0, 0, 0, 0, 0, 0, 0, 0, 0, 0, 0, 0, 0, 0, 0, 0, 0, 0, 0, 0, 0, 0, 0, 0, 0, 0, 0, 0, 0, 0, 0, 0, 0, 0, 0, 0, 0, 0, 0, 0, 0, 0, 0, 0, 0, 0, 0, 0, 0, 0, 0, 0, 0, 0, 0, 0, 0, 0, 0, 0, 0, 0, 0, 0, 0, 0, 0, 0, 0, 0, 0, 0, 0, 0, 0, 0, 0, 0, 0, 0, 0, 0, 0, 0, 0, 0, 0, 0, 0, 0, 0, 0, 0, 0, 0, 0, 0, 0, 0, 0, 0, 0, 0, 0, 0, 0, 0, 0, 0, 0, 0, 0, 0, 0, 0, 0, 0, 0, 0, 0, 0, 0, 0, 0, 0, 0, 0, 0, 0, 0, 0, 0, 0, 0, 0, 0, 0, 0, 0, 0, 0, 0, 0, 0, 0, 0, 0, 0, 0, 0, 0, 0, 0, 0, 0, 0, 0, 0, 0, 0, 0, 0, 0, 0, 0, 0, 0, 0, 0, 0, 0, 0, 0, 0, 0, 0, 0, 0, 0, 0, 0, 1, 0, 0, 0, 0, 0, 0, 0, 0, 0, 0, 0, 0, 0, 0, 0, 0, 0, 0, 0, 0, 0, 0, 0, 0, 0, 0, 0, 0, 0, 0, 0, 0, 0, 0, 0, 0, 0, 0, 0, 0, 0, 0, 0, 0, 0, 0, 0, 0, 0, 0, 0, 0, 0, 0, 0, 0, 0, 0, 0, 0, 0, 0, 0, 0, 0, 0, 0, 0, 0, 0, 1, 1, 1, 1, 1, 1, 1, 1, 1, 1, 1, 1, 1, 1, 1, 1, 1, 1, 1, 1, 1, 1, 1, 1, 1, 1, 1, 1, 1, 1, 1, 1, 1, 1, 1, 1, 1, 1, 1, 1, 1, 1, 1, 1, 1, 1, 1, 1, 1, 1, 1, 1, 1, 1, 1, 1, 1, 1, 1, 1, 1, 1, 1, 1, 1, 1, 1, 1, 1, 1, 1, 1, 1, 1, 1, 1, 1, 1, 1, 1, 1, 1, 1, 1, 1, 1, 1, 1, 1, 1, 1, 1, 1, 1, 1, 1, 1, 1, 1, 1, 1, 1, 1, 1, 1, 1, 1, 1, 1, 1, 1, 1, 1, 1, 1, 1, 1, 1, 1, 1, 1, 1, 1, 1, 1, 1, 1, 1, 1, 1, 1, 1, 1, 1, 1, 1, 1, 1, 1, 1, 1, 1, 1, 1, 1, 1, 1, 1, 1, 1, 1, 1, 1, 1, 1, 1, 1, 1, 1, 1, 1, 1, 1, 1, 1, 1, 1, 1, 1, 1, 1, 1, 1, 1, 1, 1, 1, 1, 1, 1, 1, 1, 1, 1, 1, 1, 1, 1, 1, 1, 1, 1, 1, 1, 1, 1, 1, 1, 1, 1, 1, 1, 1, 1, 1, 1, 1, 1, 1, 1, 1, 1, 1, 1, 1, 1, 1, 1, 1, 1, 1, 1, 1, 1, 1, 1, 1, 1, 1, 1, 1, 1, 1, 1, 1, 1, 1, 1, 1, 1, 1, 1, 1, 1, 1, 1, 1, 1, 1, 1, 1, 1, 1, 1, 1, 1, 1, 1, 1, 1, 1, 1, 1, 1, 1, 1, 1, 1, 1, 1, 1, 1, 1, 1, 1, 1, 1, 1, 1, 1, 1, 1, 1, 1, 1, 1, 1, 1, 1, 1, 1, 1, 1, 1, 1, 1, 1, 1, 1, 1, 1, 1, 1, 1, 1, 1, 1, 1, 1, 1, 1, 1, 1, 1, 1, 1, 1, 1, 1, 1, 1, 1, 1, 1, 1, 1, 1, 1, 1, 1, 1, 1, 1, 1, 1, 1, 1, 1, 1, 1, 1, 1, 1, 1, 1, 1, 1, 1, 1, 1, 1, 1, 1, 1])
me_plane.polygons.foreach_set('material_index', [0, 0, 0, 0, 0, 0, 0, 0, 0, 0, 0, 0, 0, 0, 0, 0, 0, 0, 0, 0, 0, 0, 0, 0, 0, 0, 0, 0, 0, 0, 0, 0, 0, 0, 0, 0, 0, 0, 0, 0, 0, 0, 0, 0, 0, 0, 0, 0, 0, 0, 0, 0, 1, 1, 1, 1, 1, 1, 1, 1, 1, 1, 1, 1, 1, 1, 1, 1, 1, 1, 1, 1, 1, 1, 1, 1, 1, 1, 1, 1, 1, 1, 1, 1, 1, 1, 1, 1, 1, 1, 1, 1, 1, 1, 1, 1, 1, 1, 1, 1, 1, 1, 1, 1, 1, 1, 1, 1, 1, 1, 1, 1, 1, 1, 1, 1, 1, 1, 1, 1, 1, 1, 1, 1, 1, 1, 1, 1, 1, 1, 1, 1, 1, 1, 1, 1, 1, 1, 1, 1, 1, 1, 1, 1, 1, 1, 1, 1, 1, 1, 1, 1, 1, 1, 1, 1, 1, 1, 1, 1, 1, 1, 1, 1, 1, 1, 1, 1, 1, 1, 1, 1, 1, 1, 1, 1, 1, 1, 1, 1, 1, 1, 1, 1, 1, 1, 1, 1, 1, 1, 1, 1, 1, 1, 1, 1, 1, 1, 1, 1, 1, 1, 1, 1, 1, 1, 1, 1, 1, 1, 1, 1, 1, 1, 1, 1, 1, 1, 1, 1, 1, 1, 1, 1, 1, 1, 1, 1, 1, 1, 1, 1, 1, 1, 1, 1, 1, 1, 1, 1, 1, 1, 1, 1, 1, 1, 1, 1, 1, 1, 1, 1, 1, 1, 1, 1, 1, 1, 1, 1, 1, 1, 1, 1, 1, 1, 1, 1, 1, 1, 1, 1, 1, 1, 1, 1, 1, 1, 1, 1, 1, 1, 1, 1, 1, 1, 1, 1, 1, 1, 1, 1, 1, 1, 1, 1, 1, 1, 1, 1, 1, 1, 1, 1, 1, 1, 1, 1, 1, 1, 1, 1, 1, 1, 1, 1, 1, 1, 1, 1, 1, 1, 1, 1, 1, 1, 1, 1, 1, 1, 1, 1, 1, 1, 1, 1, 1, 1, 1, 1, 1, 1, 1, 1, 1, 1, 1, 1, 1, 1, 1, 1, 1, 1, 1, 1, 1, 1, 1, 1, 1, 1, 1, 1, 1, 1, 1, 1, 1, 1, 1, 1, 1, 1, 1, 1, 1, 1, 1, 1, 1, 1, 1, 1, 1, 1, 1, 1, 1, 1, 1, 1, 1, 1, 1, 1, 1, 1, 1, 1, 1, 1, 1, 1, 1, 1, 1, 1, 1, 1, 1, 1, 1, 1, 1, 1, 1, 1, 1, 1, 1, 1, 1, 1, 1, 1, 1, 1, 1, 1, 1, 1, 1, 1, 1, 1, 1, 1, 1, 1, 1, 1, 1, 1, 1, 1, 1, 1, 1, 1, 1, 1, 1, 1, 1, 1, 1, 1, 1, 1, 1, 1, 1, 1, 1, 1, 1, 1, 1, 1, 1, 1, 1, 1, 1, 1, 1, 1, 1, 1, 1, 1, 1, 1, 1, 1, 1, 1, 1, 1, 1, 1, 1, 1, 1, 1, 1, 1, 1, 1, 1, 1, 1, 1, 1, 1, 1, 1, 1, 1, 1, 1, 1, 1, 1, 1, 1, 1, 1, 1, 1, 1, 1, 1, 1, 1, 1, 1, 1, 1, 1, 1, 1, 1, 1, 1, 1, 1, 1, 1, 1, 1, 1, 1, 1, 1, 1, 1, 1, 1, 1, 1, 1, 1, 1, 1, 1, 1, 1, 1, 1, 1, 1, 1, 1, 1, 1, 1, 1, 1, 1, 1, 1, 1, 1, 1, 1, 1, 1, 1, 1, 1, 1, 1, 1, 1, 1, 1, 1, 1, 1, 1, 1, 1, 1, 1, 1, 1, 1, 1, 1, 1, 1, 1, 1, 1, 1, 1, 1, 1, 1, 1, 1, 1, 1, 1, 1, 1, 1, 1, 1, 1, 1, 1, 1, 1, 1, 1, 1, 1, 1, 1, 1, 1, 1, 1, 1, 1, 1, 1, 1, 1, 1, 1, 1, 1, 1, 1, 1, 1, 1, 1, 1, 1, 1, 1, 1, 1, 1, 1, 1, 1, 1, 1, 1, 1, 1, 1, 1, 1, 1, 1, 1, 1, 1, 1])
_uv = me_plane.uv_layers.new(name='UVMap')
_uv.uv.foreach_set('vector', [0.0, 0.0, 1.0, 0.0, 1.0, 1.0, 0.0, 1.0, 0.75, 0.49, 0.8418, 0.4717, 0.9197, 0.4197, 0.9717, 0.3418, 0.99, 0.25, 0.9717, 0.1582, 0.9197, 0.08029, 0.8418, 0.02827, 0.75, 0.01, 0.6582, 0.02827, 0.5803, 0.08029, 0.5283, 0.1582, 0.51, 0.25, 0.5283, 0.3418, 0.5803, 0.4197, 0.6582, 0.4717, 0.25, 0.49, 0.25, 0.25, 0.2968, 0.4854, 0.2968, 0.4854, 0.25, 0.25, 0.3418, 0.4717, 0.3418, 0.4717, 0.25, 0.25, 0.3833, 0.4496, 0.3833, 0.4496, 0.25, 0.25, 0.4197, 0.4197, 0.4197, 0.4197, 0.25, 0.25, 0.4496, 0.3833, 0.4496, 0.3833, 0.25, 0.25, 0.4717, 0.3418, 0.4717, 0.3418, 0.25, 0.25, 0.4854, 0.2968, 0.4854, 0.2968, 0.25, 0.25, 0.49, 0.25, 0.49, 0.25, 0.25, 0.25, 0.4854, 0.2032, 0.4854, 0.2032, 0.25, 0.25, 0.4717, 0.1582, 0.4717, 0.1582, 0.25, 0.25, 0.4496, 0.1167, 0.4496, 0.1167, 0.25, 0.25, 0.4197, 0.08029, 0.4197, 0.08029, 0.25, 0.25, 0.3833, 0.05045, 0.3833, 0.05045, 0.25, 0.25, 0.3418, 0.02827, 0.3418, 0.02827, 0.25, 0.25, 0.2968, 0.01461, 0.2968, 0.01461, 0.25, 0.25, 0.25, 0.01, 0.25, 0.01, 0.25, 0.25, 0.2032, 0.01461, 0.2032, 0.01461, 0.25, 0.25, 0.1582, 0.02827, 0.1582, 0.02827, 0.25, 0.25, 0.1167, 0.05045, 0.1167, 0.05045, 0.25, 0.25, 0.08029, 0.08029, 0.08029, 0.08029, 0.25, 0.25, 0.05045, 0.1167, 0.05045, 0.1167, 0.25, 0.25, 0.02827, 0.1582, 0.02827, 0.1582, 0.25, 0.25, 0.01461, 0.2032, 0.01461, 0.2032, 0.25, 0.25, 0.01, 0.25, 0.01, 0.25, 0.25, 0.25, 0.01461, 0.2968, 0.01461, 0.2968, 0.25, 0.25, 0.02827, 0.3418, 0.02827, 0.3418, 0.25, 0.25, 0.05045, 0.3833, 0.05045, 0.3833, 0.25, 0.25, 0.08029, 0.4197, 0.08029, 0.4197, 0.25, 0.25, 0.1167, 0.4496, 0.1167, 0.4496, 0.25, 0.25, 0.1582, 0.4717, 0.1582, 0.4717, 0.25, 0.25, 0.2032, 0.4854, 0.2032, 0.4854, 0.25, 0.25, 0.25, 0.49, 0.9375, 0.5, 1.0, 0.5, 1.0, 0.9675, 0.9375, 0.9675, 0.875, 0.5, 0.9375, 0.5, 0.9375, 0.9675, 0.875, 0.9675, 0.8125, 0.9675, 0.8125, 0.5, 0.875, 0.5, 0.875, 0.9675, 0.75, 0.9675, 0.75, 0.5, 0.8125, 0.5, 0.8125, 0.9675, 0.6875, 0.9675, 0.6875, 0.5, 0.75, 0.5, 0.75, 0.9675, 0.625, 0.9675, 0.625, 0.5, 0.6875, 0.5, 0.6875, 0.9675, 0.5625, 0.9675, 0.5625, 0.5, 0.625, 0.5, 0.625, 0.9675, 0.5, 0.9675, 0.5, 0.5, 0.5625, 0.5, 0.5625, 0.9675, 0.5313, 0.9675, 0.4375, 0.9675, 0.4375, 0.5, 0.5, 0.5, 0.5, 0.9675, 0.375, 0.9675, 0.375, 0.5, 0.4375, 0.5, 0.4375, 0.9675, 0.3125, 0.5, 0.375, 0.5, 0.375, 0.9675, 0.3125, 0.9675, 0.25, 0.5, 0.3125, 0.5, 0.3125, 0.9675, 0.25, 0.9675, 0.1875, 0.5, 0.25, 0.5, 0.25, 0.9675, 0.1875, 0.9675, 0.125, 0.5, 0.1875, 0.5, 0.1875, 0.9675, 0.125, 0.9675, 0.0625, 0.5, 0.125, 0.5, 0.125, 0.9675, 0.0625, 0.9675, 0.0, 0.5, 0.0625, 0.5, 0.0625, 0.9675, 0.03125, 0.9675, 0.0, 0.9675, 0.7032, 0.4854, 0.75, 0.49, 0.7968, 0.4854, 0.8418, 0.4717, 0.8833, 0.4496, 0.9197, 0.4197, 0.9496, 0.3833, 0.9717, 0.3418, 0.9854, 0.2968, 0.99, 0.25, 0.9854, 0.2032, 0.9717, 0.1582, 0.9496, 0.1167, 0.9197, 0.08029, 0.8833, 0.05045, 0.8418, 0.02827, 0.7968, 0.01461, 0.7634, 0.1827, 0.7768, 0.1853, 0.7995, 0.2005, 0.8147, 0.2232, 0.82, 0.25, 0.8147, 0.2768, 0.7995, 0.2995, 0.7768, 0.3147, 0.75, 0.32, 0.7366, 0.3173, 0.7634, 0.1827, 0.7968, 0.01461, 0.75, 0.01, 0.7032, 0.01461, 0.6582, 0.02827, 0.6167, 0.05045, 0.5803, 0.08029, 0.5504, 0.1167, 0.5283, 0.1582, 0.5146, 0.2032, 0.51, 0.25, 0.5146, 0.2968, 0.5283, 0.3418, 0.5504, 0.3833, 0.5803, 0.4197, 0.6167, 0.4496, 0.6582, 0.4717, 0.7032, 0.4854, 0.7366, 0.3173, 0.7232, 0.3147, 0.7005, 0.2995, 0.6853, 0.2768, 0.68, 0.25, 0.6853, 0.2232, 0.7005, 0.2005, 0.7232, 0.1853, 0.75, 0.18, 0.7606, 0.0, 0.8285, 0.0, 0.7963, 0.0, 0.5181, 0.0, 0.5875, 0.0, 0.5544, 0.0, 0.5181, 0.0, 0.6161, 0.0, 0.5875, 0.0, 0.7606, 0.0, 0.8543, 0.0, 0.8285, 0.0, 0.7353, 0.0, 0.8543, 0.0, 0.7606, 0.0, 0.5181, 0.0, 0.6372, 0.0, 0.6161, 0.0, 0.7353, 0.0, 0.875, 0.0, 0.8543, 0.0, 0.4887, 0.0, 0.6372, 0.0, 0.5181, 0.0, 0.7131, 0.0, 0.875, 0.0, 0.7353, 0.0, 0.4887, 0.0, 0.6542, 0.0, 0.6372, 0.0, 0.7131, 0.0, 0.8918, 0.0, 0.875, 0.0, 0.4887, 0.0, 0.6741, 0.0, 0.6542, 0.0, 0.4667, 0.0, 0.6741, 0.0, 0.4887, 0.0, 0.7131, 0.0, 0.9124, 0.0, 0.8918, 0.0, 0.6917, 0.0, 0.9124, 0.0, 0.7131, 0.0, 0.4464, 0.0, 0.6741, 0.0, 0.4667, 0.0, 0.4464, 0.0, 0.6854, 0.0, 0.6741, 0.0, 0.6854, 0.0, 0.9124, 0.0, 0.6917, 0.0, 0.6854, 0.0, 0.9377, 0.0, 0.9124, 0.0, 0.6854, 0.0, 0.9692, 0.0, 0.9377, 0.0, 0.6854, 0.0, 0.9718, 0.0, 0.9692, 0.0, 0.4464, 0.0, 0.2277, 0.0, 0.6854, 0.0, 0.2277, 0.0, 0.9718, 0.0, 0.6854, 0.0, 0.2277, 0.0, 0.9748, 0.0, 0.9718, 0.0, 0.4464, 0.0, 0.2391, 0.0, 0.2277, 0.0, 0.2118, 0.0, 0.9748, 0.0, 0.2277, 0.0, 0.2118, 0.0, 0.4012, 0.0, 0.9748, 0.0, 0.2118, 0.0, 0.03454, 0.0, 0.4012, 0.0, 0.4464, 0.0, 0.2612, 0.0, 0.2391, 0.0, 0.4275, 0.0, 0.2612, 0.0, 0.4464, 0.0, 0.2118, 0.0, 0.0581, 0.0, 0.03454, 0.0, 0.1938, 0.0, 0.0581, 0.0, 0.2118, 0.0, 0.1938, 0.0, 0.07876, 0.0, 0.0581, 0.0, 0.4084, 0.0, 0.2612, 0.0, 0.4275, 0.0, 0.4084, 0.0, 0.2842, 0.0, 0.2612, 0.0, 0.1807, 0.0, 0.07876, 0.0, 0.1938, 0.0, 0.3857, 0.0, 0.2842, 0.0, 0.4084, 0.0, 0.3857, 0.0, 0.3109, 0.0, 0.2842, 0.0, 0.1807, 0.0, 0.1126, 0.0, 0.07876, 0.0, 0.1629, 0.0, 0.1126, 0.0, 0.1807, 0.0, 0.3524, 0.0, 0.3109, 0.0, 0.3857, 0.0, 0.1425, 0.0, 0.1126, 0.0, 0.1629, 0.0, 0.3928, 0.0, 0.414, 0.0, 0.4032, 0.0, 0.3928, 0.0, 0.4244, 0.0, 0.414, 0.0, 0.3811, 0.0, 0.4244, 0.0, 0.3928, 0.0, 0.3811, 0.0, 0.4349, 0.0, 0.4244, 0.0, 0.3811, 0.0, 0.4453, 0.0, 0.4349, 0.0, 0.3694, 0.0, 0.4453, 0.0, 0.3811, 0.0, 0.3694, 0.0, 0.4557, 0.0, 0.4453, 0.0, 0.359, 0.0, 0.4557, 0.0, 0.3694, 0.0, 0.359, 0.0, 0.466, 0.0, 0.4557, 0.0, 0.3486, 0.0, 0.466, 0.0, 0.359, 0.0, 0.3486, 0.0, 0.4764, 0.0, 0.466, 0.0, 0.3382, 0.0, 0.4764, 0.0, 0.3486, 0.0, 0.6621, 0.0, 0.4764, 0.0, 0.3382, 0.0, 0.6512, 0.0, 0.4764, 0.0, 0.6621, 0.0, 0.6512, 0.0, 0.4868, 0.0, 0.4764, 0.0, 0.3382, 0.0, 0.6725, 0.0, 0.6621, 0.0, 0.6408, 0.0, 0.4868, 0.0, 0.6512, 0.0, 0.3382, 0.0, 0.6841, 0.0, 0.6725, 0.0, 0.6305, 0.0, 0.4868, 0.0, 0.6408, 0.0, 0.3277, 0.0, 0.6841, 0.0, 0.3382, 0.0, 0.62, 0.0, 0.4868, 0.0, 0.6305, 0.0, 0.3277, 0.0, 0.6959, 0.0, 0.6841, 0.0, 0.6123, 0.0, 0.4868, 0.0, 0.62, 0.0, 0.3277, 0.0, 0.7063, 0.0, 0.6959, 0.0, 0.6123, 0.0, 0.3776, 0.0, 0.4868, 0.0, 0.6032, 0.0, 0.3776, 0.0, 0.6123, 0.0, 0.3277, 0.0, 0.7166, 0.0, 0.7063, 0.0, 0.3173, 0.0, 0.7166, 0.0, 0.3277, 0.0, 0.5915, 0.0, 0.3776, 0.0, 0.6032, 0.0, 0.3173, 0.0, 0.7271, 0.0, 0.7166, 0.0, 0.5915, 0.0, 0.005132, 0.0, 0.3776, 0.0, 0.581, 0.0, 0.005132, 0.0, 0.5915, 0.0, 0.3173, 0.0, 0.7375, 0.0, 0.7271, 0.0, 0.3069, 0.0, 0.7375, 0.0, 0.3173, 0.0, 0.5706, 0.0, 0.005132, 0.0, 0.581, 0.0, 0.5706, 0.0, 0.0142, 0.0, 0.005132, 0.0, 0.3069, 0.0, 0.7478, 0.0, 0.7375, 0.0, 0.5603, 0.0, 0.0142, 0.0, 0.5706, 0.0, 0.2965, 0.0, 0.7478, 0.0, 0.3069, 0.0, 0.2965, 0.0, 0.7584, 0.0, 0.7478, 0.0, 0.5603, 0.0, 0.02464, 0.0, 0.0142, 0.0, 0.5448, 0.0, 0.02464, 0.0, 0.5603, 0.0, 0.2965, 0.0, 0.7739, 0.0, 0.7584, 0.0, 0.2861, 0.0, 0.7739, 0.0, 0.2965, 0.0, 0.5448, 0.0, 0.0354, 0.0, 0.02464, 0.0, 0.5232, 0.0, 0.0354, 0.0, 0.5448, 0.0, 0.2861, 0.0, 0.7955, 0.0, 0.7739, 0.0, 0.2753, 0.0, 0.7955, 0.0, 0.2861, 0.0, 0.5232, 0.0, 0.04581, 0.0, 0.0354, 0.0, 0.5078, 0.0, 0.04581, 0.0, 0.5232, 0.0, 0.2648, 0.0, 0.7955, 0.0, 0.2753, 0.0, 0.2648, 0.0, 0.811, 0.0, 0.7955, 0.0, 0.8978, 0.0, 0.04581, 0.0, 0.5078, 0.0, 0.8978, 0.0, 0.05624, 0.0, 0.04581, 0.0, 0.2648, 0.0, 0.8213, 0.0, 0.811, 0.0, 0.9882, 0.0, 0.05624, 0.0, 0.8978, 0.0, 0.2544, 0.0, 0.8213, 0.0, 0.2648, 0.0, 0.2544, 0.0, 0.8317, 0.0, 0.8213, 0.0, 0.9882, 0.0, 0.06669, 0.0, 0.05624, 0.0, 0.9778, 0.0, 0.06669, 0.0, 0.9882, 0.0, 0.2544, 0.0, 0.8422, 0.0, 0.8317, 0.0, 0.244, 0.0, 0.8422, 0.0, 0.2544, 0.0, 0.9673, 0.0, 0.06669, 0.0, 0.9778, 0.0, 0.244, 0.0, 0.8539, 0.0, 0.8422, 0.0, 0.9673, 0.0, 0.0771, 0.0, 0.06669, 0.0, 0.9569, 0.0, 0.0771, 0.0, 0.9673, 0.0, 0.244, 0.0, 0.8629, 0.0, 0.8539, 0.0, 0.2336, 0.0, 0.8629, 0.0, 0.244, 0.0, 0.9465, 0.0, 0.0771, 0.0, 0.9569, 0.0, 0.2336, 0.0, 0.8707, 0.0, 0.8629, 0.0, 0.9465, 0.0, 0.08751, 0.0, 0.0771, 0.0, 0.9348, 0.0, 0.08751, 0.0, 0.9465, 0.0, 0.2336, 0.0, 0.8811, 0.0, 0.8707, 0.0, 0.2336, 0.0, 0.8915, 0.0, 0.8811, 0.0, 0.9231, 0.0, 0.08751, 0.0, 0.9348, 0.0, 0.2336, 0.0, 0.9019, 0.0, 0.8915, 0.0, 0.9128, 0.0, 0.08751, 0.0, 0.9231, 0.0, 0.2232, 0.0, 0.9019, 0.0, 0.2336, 0.0, 0.2232, 0.0, 0.9128, 0.0, 0.9019, 0.0, 0.2232, 0.0, 0.08751, 0.0, 0.9128, 0.0, 0.2232, 0.0, 0.09794, 0.0, 0.08751, 0.0, 0.2154, 0.0, 0.09794, 0.0, 0.2232, 0.0, 0.2154, 0.0, 0.1083, 0.0, 0.09794, 0.0, 0.2089, 0.0, 0.1083, 0.0, 0.2154, 0.0, 0.2024, 0.0, 0.1083, 0.0, 0.2089, 0.0, 0.2024, 0.0, 0.1187, 0.0, 0.1083, 0.0, 0.1946, 0.0, 0.1187, 0.0, 0.2024, 0.0, 0.1946, 0.0, 0.1304, 0.0, 0.1187, 0.0, 0.1842, 0.0, 0.1304, 0.0, 0.1946, 0.0, 0.1738, 0.0, 0.1304, 0.0, 0.1842, 0.0, 0.1738, 0.0, 0.1422, 0.0, 0.1304, 0.0, 0.1633, 0.0, 0.1422, 0.0, 0.1738, 0.0, 0.1633, 0.0, 0.1525, 0.0, 0.1422, 0.0, 0.8285, 0.0, 0.7606, 0.0, 0.7963, 0.0, 0.5875, 0.0, 0.5181, 0.0, 0.5544, 0.0, 0.6161, 0.0, 0.5181, 0.0, 0.5875, 0.0, 0.8543, 0.0, 0.7606, 0.0, 0.8285, 0.0, 0.8543, 0.0, 0.7353, 0.0, 0.7606, 0.0, 0.6372, 0.0, 0.5181, 0.0, 0.6161, 0.0, 0.875, 0.0, 0.7353, 0.0, 0.8543, 0.0, 0.6372, 0.0, 0.4887, 0.0, 0.5181, 0.0, 0.875, 0.0, 0.7131, 0.0, 0.7353, 0.0, 0.6542, 0.0, 0.4887, 0.0, 0.6372, 0.0, 0.8918, 0.0, 0.7131, 0.0, 0.875, 0.0, 0.6741, 0.0, 0.4887, 0.0, 0.6542, 0.0, 0.6741, 0.0, 0.4667, 0.0, 0.4887, 0.0, 0.9124, 0.0, 0.7131, 0.0, 0.8918, 0.0, 0.9124, 0.0, 0.6917, 0.0, 0.7131, 0.0, 0.6741, 0.0, 0.4464, 0.0, 0.4667, 0.0, 0.6854, 0.0, 0.4464, 0.0, 0.6741, 0.0, 0.9124, 0.0, 0.6854, 0.0, 0.6917, 0.0, 0.9377, 0.0, 0.6854, 0.0, 0.9124, 0.0, 0.9692, 0.0, 0.6854, 0.0, 0.9377, 0.0, 0.9718, 0.0, 0.6854, 0.0, 0.9692, 0.0, 0.2277, 0.0, 0.4464, 0.0, 0.6854, 0.0, 0.9718, 0.0, 0.2277, 0.0, 0.6854, 0.0, 0.9748, 0.0, 0.2277, 0.0, 0.9718, 0.0, 0.2391, 0.0, 0.4464, 0.0, 0.2277, 0.0, 0.9748, 0.0, 0.2118, 0.0, 0.2277, 0.0, 0.4012, 0.0, 0.2118, 0.0, 0.9748, 0.0, 0.03454, 0.0, 0.2118, 0.0, 0.4012, 0.0, 0.2612, 0.0, 0.4464, 0.0, 0.2391, 0.0, 0.2612, 0.0, 0.4275, 0.0, 0.4464, 0.0, 0.0581, 0.0, 0.2118, 0.0, 0.03454, 0.0, 0.0581, 0.0, 0.1938, 0.0, 0.2118, 0.0, 0.07876, 0.0, 0.1938, 0.0, 0.0581, 0.0, 0.2612, 0.0, 0.4084, 0.0, 0.4275, 0.0, 0.2842, 0.0, 0.4084, 0.0, 0.2612, 0.0, 0.07876, 0.0, 0.1807, 0.0, 0.1938, 0.0, 0.2842, 0.0, 0.3857, 0.0, 0.4084, 0.0, 0.3109, 0.0, 0.3857, 0.0, 0.2842, 0.0, 0.1126, 0.0, 0.1807, 0.0, 0.07876, 0.0, 0.1126, 0.0, 0.1629, 0.0, 0.1807, 0.0, 0.3109, 0.0, 0.3524, 0.0, 0.3857, 0.0, 0.1126, 0.0, 0.1425, 0.0, 0.1629, 0.0, 0.414, 0.0, 0.3928, 0.0, 0.4032, 0.0, 0.4244, 0.0, 0.3928, 0.0, 0.414, 0.0, 0.4244, 0.0, 0.3811, 0.0, 0.3928, 0.0, 0.4349, 0.0, 0.3811, 0.0, 0.4244, 0.0, 0.4453, 0.0, 0.3811, 0.0, 0.4349, 0.0, 0.4453, 0.0, 0.3694, 0.0, 0.3811, 0.0, 0.4557, 0.0, 0.3694, 0.0, 0.4453, 0.0, 0.4557, 0.0, 0.359, 0.0, 0.3694, 0.0, 0.466, 0.0, 0.359, 0.0, 0.4557, 0.0, 0.466, 0.0, 0.3486, 0.0, 0.359, 0.0, 0.4764, 0.0, 0.3486, 0.0, 0.466, 0.0, 0.4764, 0.0, 0.3382, 0.0, 0.3486, 0.0, 0.4764, 0.0, 0.6621, 0.0, 0.3382, 0.0, 0.4764, 0.0, 0.6512, 0.0, 0.6621, 0.0, 0.4868, 0.0, 0.6512, 0.0, 0.4764, 0.0, 0.6725, 0.0, 0.3382, 0.0, 0.6621, 0.0, 0.4868, 0.0, 0.6408, 0.0, 0.6512, 0.0, 0.6841, 0.0, 0.3382, 0.0, 0.6725, 0.0, 0.4868, 0.0, 0.6305, 0.0, 0.6408, 0.0, 0.6841, 0.0, 0.3277, 0.0, 0.3382, 0.0, 0.4868, 0.0, 0.6174, 0.0, 0.6305, 0.0, 0.6959, 0.0, 0.3277, 0.0, 0.6841, 0.0, 0.004335, 0.2574, 0.02852, 0.1809, 0.02833, 0.0, 0.0103, 0.0, 0.7063, 0.0, 0.3277, 0.0, 0.6959, 0.0, 0.3776, 0.0, 0.6174, 0.0, 0.4868, 0.0, 0.3776, 0.0, 0.6032, 0.0, 0.6174, 0.0, 0.7166, 0.0, 0.3277, 0.0, 0.7063, 0.0, 0.7166, 0.0, 0.3173, 0.0, 0.3277, 0.0, 0.3776, 0.0, 0.5915, 0.0, 0.6032, 0.0, 0.7271, 0.0, 0.3173, 0.0, 0.7166, 0.0, 0.005132, 0.0, 0.5915, 0.0, 0.3776, 0.0, 0.005132, 0.0, 0.581, 0.0, 0.5915, 0.0, 0.7375, 0.0, 0.3173, 0.0, 0.7271, 0.0, 0.7375, 0.0, 0.3069, 0.0, 0.3173, 0.0, 0.005132, 0.0, 0.5706, 0.0, 0.581, 0.0, 0.0142, 0.0, 0.5706, 0.0, 0.005132, 0.0, 0.7478, 0.0, 0.3069, 0.0, 0.7375, 0.0, 0.0142, 0.0, 0.5603, 0.0, 0.5706, 0.0, 0.7478, 0.0, 0.2965, 0.0, 0.3069, 0.0, 0.7584, 0.0, 0.2965, 0.0, 0.7478, 0.0, 0.02464, 0.0, 0.5603, 0.0, 0.0142, 0.0, 0.02464, 0.0, 0.5448, 0.0, 0.5603, 0.0, 0.7739, 0.0, 0.2965, 0.0, 0.7584, 0.0, 0.7739, 0.0, 0.2861, 0.0, 0.2965, 0.0, 0.0354, 0.0, 0.5448, 0.0, 0.02464, 0.0, 0.0354, 0.0, 0.5232, 0.0, 0.5448, 0.0, 0.7955, 0.0, 0.2861, 0.0, 0.7739, 0.0, 0.7955, 0.0, 0.2753, 0.0, 0.2861, 0.0, 0.04581, 0.0, 0.5232, 0.0, 0.0354, 0.0, 0.04581, 0.0, 0.5078, 0.0, 0.5232, 0.0, 0.7955, 0.0, 0.2648, 0.0, 0.2753, 0.0, 0.811, 0.0, 0.2648, 0.0, 0.7955, 0.0, 0.04581, 0.0, 0.8978, 0.0, 0.5078, 0.0, 0.05624, 0.0, 0.8978, 0.0, 0.04581, 0.0, 0.8213, 0.0, 0.2648, 0.0, 0.811, 0.0, 0.05624, 0.0, 0.9882, 0.0, 0.8978, 0.0, 0.8213, 0.0, 0.2544, 0.0, 0.2648, 0.0, 0.8317, 0.0, 0.2544, 0.0, 0.8213, 0.0, 0.06669, 0.0, 0.9882, 0.0, 0.05624, 0.0, 0.06669, 0.0, 0.9778, 0.0, 0.9882, 0.0, 0.8422, 0.0, 0.2544, 0.0, 0.8317, 0.0, 0.8422, 0.0, 0.244, 0.0, 0.2544, 0.0, 0.06669, 0.0, 0.9673, 0.0, 0.9778, 0.0, 0.8539, 0.0, 0.244, 0.0, 0.8422, 0.0, 0.0771, 0.0, 0.9673, 0.0, 0.06669, 0.0, 0.0771, 0.0, 0.9569, 0.0, 0.9673, 0.0, 0.8629, 0.0, 0.244, 0.0, 0.8539, 0.0, 0.8629, 0.0, 0.2336, 0.0, 0.244, 0.0, 0.0771, 0.0, 0.9465, 0.0, 0.9569, 0.0, 0.8707, 0.0, 0.2336, 0.0, 0.8629, 0.0, 0.08751, 0.0, 0.9465, 0.0, 0.0771, 0.0, 0.08751, 0.0, 0.9348, 0.0, 0.9465, 0.0, 0.8811, 0.0, 0.2336, 0.0, 0.8707, 0.0, 0.8915, 0.0, 0.2336, 0.0, 0.8811, 0.0, 0.08751, 0.0, 0.9231, 0.0, 0.9348, 0.0, 0.9019, 0.0, 0.2336, 0.0, 0.8915, 0.0, 0.08751, 0.0, 0.9128, 0.0, 0.9231, 0.0, 0.9019, 0.0, 0.2232, 0.0, 0.2336, 0.0, 0.9128, 0.0, 0.2232, 0.0, 0.9019, 0.0, 0.08751, 0.0, 0.2232, 0.0, 0.9128, 0.0, 0.09794, 0.0, 0.2232, 0.0, 0.08751, 0.0, 0.09794, 0.0, 0.2154, 0.0, 0.2232, 0.0, 0.1083, 0.0, 0.2154, 0.0, 0.09794, 0.0, 0.1083, 0.0, 0.2089, 0.0, 0.2154, 0.0, 0.1083, 0.0, 0.2024, 0.0, 0.2089, 0.0, 0.1187, 0.0, 0.2024, 0.0, 0.1083, 0.0, 0.1187, 0.0, 0.1946, 0.0, 0.2024, 0.0, 0.1304, 0.0, 0.1946, 0.0, 0.1187, 0.0, 0.1304, 0.0, 0.1842, 0.0, 0.1946, 0.0, 0.1304, 0.0, 0.1738, 0.0, 0.1842, 0.0, 0.1422, 0.0, 0.1738, 0.0, 0.1304, 0.0, 0.1422, 0.0, 0.1633, 0.0, 0.1738, 0.0, 0.1525, 0.0, 0.1633, 0.0, 0.1422, 0.0, 0.4478, 0.9996, 0.4685, 1.007, 0.445, 0.6651, 0.7134, 1.0, 0.7359, 0.6976, 0.7103, 0.6924, 0.1382, -0.00613, 0.1173, -0.0007215, 0.09631, 0.06658, 0.4274, -0.01479, 0.4114, 0.0004795, 0.394, -0.0003914, 0.6316, 0.04524, 0.6098, -0.001427, 0.582, 0.04239, 0.03709, 1.0, 0.02728, 0.7021, 0.005933, 0.9931, 0.03709, 1.0, 0.06269, 0.6797, 0.02728, 0.7021, 0.08662, 0.01747, 0.06762, 0.0, 0.06061, 0.2851, 0.08207, 1.0, 0.09464, 0.6748, 0.06269, 0.6797, 0.1244, 0.9919, 0.09464, 0.6748, 0.1008, 1.0, 0.1203, 0.3185, 0.1625, 0.3023, 0.142, 0.007206, 0.1924, 1.0, 0.2004, 0.6982, 0.1789, 1.0, 0.4063, 0.9476, 0.4013, 0.3321, 0.3532, 0.9142, 0.4013, 0.3321, 0.4241, 0.08123, 0.4076, 0.0, 0.5217, 0.6919, 0.5105, 0.0353, 0.4918, 1.001, 0.5774, 0.6835, 0.5325, 0.09506, 0.5217, 0.6919, 0.5902, 1.0, 0.5774, 0.6835, 0.565, 1.0, 0.6135, 1.0, 0.6285, 0.7177, 0.5902, 1.0, 0.6342, 1.0, 0.6285, 0.7177, 0.6135, 1.0, 0.6527, 1.0, 0.6285, 0.7177, 0.6342, 1.0, 0.752, 0.986, 0.7438, 0.007849, 0.711, 0.6835, 0.8274, 0.6543, 0.7761, 0.03232, 0.752, 0.986, 0.7759, 0.9995, 0.8274, 0.6543, 0.752, 0.986, 0.8627, 1.0, 0.8274, 0.6543, 0.8383, 1.0, 0.8645, -0.002371, 0.896, 0.0432, 0.8805, 0.0, 0.9001, 1.0, 0.9012, 0.6994, 0.8809, 0.9253, 0.2933, 0.3268, 0.3043, 0.0, 0.2836, 0.0, 0.396, 0.0, 0.3895, 0.3215, 0.4141, 0.03974, 0.9296, 1.0, 0.9415, 0.8834, 0.9115, 0.7769, 0.01906, 0.9596, 0.03923, 0.01645, 0.01726, 0.0223, 0.2292, 0.0006412, 0.2423, 1.016, 0.2528, -0.01255, 0.2731, 1.0, 0.2892, 1.009, 0.2576, 1.015, 0.3262, 0.9938, 0.3439, 1.001, 0.3624, 0.966, 0.471, 0.03171, 0.5172, 0.01089, 0.4955, -2.675e-05, 0.5464, 0.997, 0.582, 0.04239, 0.5463, 0.006926, 0.6362, 0.9995, 0.6316, 0.04524, 0.582, 0.04239, 0.755, 0.9923, 0.7732, 0.007973, 0.7578, 0.01023, 0.7887, 1.0, 0.8069, 0.9665, 0.7706, 1.003, 0.8069, 0.9665, 0.8231, 0.9992, 0.8414, 0.963, 0.8881, 0.9887, 0.9122, 1.001, 0.9298, 0.9227, 0.9166, -0.02778, 0.9529, -0.005904, 0.9321, 5.168e-05, 0.9756, -0.01132, 0.9967, 0.3, 0.9947, -3.102e-05, 0.03326, 0.004269, 0.06269, 0.6797, 0.06061, 0.2851, 0.03326, 0.004269, 0.06061, 0.2851, 0.05352, 0.0, 0.03709, 1.0, 0.06324, 1.0, 0.06269, 0.6797, 0.06061, 0.2851, 0.06762, 0.0, 0.05352, 0.0, 0.06324, 1.0, 0.08207, 1.0, 0.06269, 0.6797, 0.08207, 1.0, 0.1008, 1.0, 0.09464, 0.6748, 0.09464, 0.6748, 0.1203, 0.3185, 0.08662, 0.01747, 0.1244, 0.9919, 0.1625, 0.3023, 0.1203, 0.3185, 0.1625, 0.3023, 0.1655, 0.9503, 0.1866, 0.3236, 0.2606, -0.008705, 0.2899, 0.6955, 0.2835, -0.001168, 0.2605, 0.997, 0.2835, 1.0, 0.2899, 0.6955, 0.3532, 0.9142, 0.3634, 0.03194, 0.3252, 0.08237, 0.4684, 0.002765, 0.4677, 0.7333, 0.4899, 0.001092, 0.4918, 1.001, 0.5105, 0.0353, 0.4899, 0.001092, 0.4918, 1.001, 0.515, 1.0, 0.5217, 0.6919, 0.515, 1.0, 0.5398, 0.9973, 0.5217, 0.6919, 0.5774, 0.6835, 0.5908, 0.129, 0.5325, 0.09506, 0.6527, 1.0, 0.662, 0.7087, 0.6285, 0.7177, 0.6527, 1.0, 0.6725, 1.0, 0.662, 0.7087, 0.709, 0.3167, 0.719, 0.0, 0.6975, -4.586e-07, 0.6992, 1.0, 0.726, 1.0, 0.711, 0.6835, 0.711, 0.6835, 0.7438, 0.007849, 0.709, 0.3167, 0.711, 0.6835, 0.726, 1.0, 0.752, 0.986, 0.752, 0.986, 0.7761, 0.03232, 0.7438, 0.007849, 0.819, 0.03209, 0.8274, 0.6543, 0.8645, -0.002371, 0.8627, 1.0, 0.8809, 0.9253, 0.8274, 0.6543, 0.8645, -0.002371, 0.8809, 0.9253, 0.896, 0.0432, 0.9001, 1.0, 0.9157, 1.0, 0.9012, 0.6994, 0.9315, 0.2684, 0.9299, 0.0, 0.9118, 0.0, 0.9157, 1.0, 0.9355, 1.0, 0.9314, 0.6683, 0.9314, 0.6683, 0.9355, 1.0, 0.9669, 0.9981, 0.9726, -0.01451, 0.9943, 0.9866, 0.9945, 0.05167, 0.02865, 0.9704, 0.02852, 0.1809, 0.0101, 0.8977, 0.04916, 0.0, 0.02852, 0.1809, 0.06032, 0.3304, 0.05594, 0.6584, 0.06032, 0.3304, 0.02865, 0.9704, 0.05594, 0.6584, 0.04917, 1.0, 0.07061, 1.0, 0.08078, 0.8207, 0.06032, 0.3304, 0.05594, 0.6584, 0.09139, 0.01772, 0.07061, 0.0, 0.06032, 0.3304, 0.08078, 0.8207, 0.07061, 1.0, 0.09138, 1.0, 0.1126, 0.7964, 0.09139, 0.01772, 0.08078, 0.8207, 0.1126, 0.7964, 0.09138, 1.0, 0.1122, 1.0, 0.1126, 0.7964, 0.1122, 1.0, 0.133, 1.0, 0.1528, 0.9553, 0.133, 0.01445, 0.1126, 0.7964, 0.1705, 0.9515, 0.1538, 0.01364, 0.1528, 0.9553, 0.1897, 0.9507, 0.1747, 0.04405, 0.1705, 0.9515, 0.2038, 0.3072, 0.1954, 0.0, 0.1747, 0.04405, 0.2081, 0.9651, 0.2038, 0.3072, 0.1897, 0.9507, 0.2263, 0.9739, 0.2038, 0.3072, 0.2081, 0.9651, 0.2187, -3.476e-05, 0.2038, 0.3072, 0.2384, 0.07759, 0.2433, 0.9406, 0.2384, 0.07759, 0.2263, 0.9739, 0.2796, 0.9039, 0.2642, 0.07405, 0.2623, 0.9795, 0.2836, 0.0, 0.2642, 0.07405, 0.2933, 0.3268, 0.3015, 0.9818, 0.2933, 0.3268, 0.2796, 0.9039, 0.3043, 0.0, 0.2933, 0.3268, 0.3204, 0.0218, 0.3191, 0.8965, 0.2933, 0.3268, 0.3015, 0.9818, 0.3362, 1.0, 0.357, 1.0, 0.3474, 0.7016, 0.357, 1.0, 0.3725, 1.001, 0.3474, 0.7016, 0.3868, 0.9179, 0.3895, 0.3215, 0.3725, 1.001, 0.4041, 0.9859, 0.3895, 0.3215, 0.3868, 0.9179, 0.4245, 0.9708, 0.4141, 0.03974, 0.4041, 0.9859, 0.445, 0.6651, 0.4349, 0.001621, 0.4245, 0.9708, 0.4685, 1.007, 0.4659, -0.01107, 0.445, 0.6651, 0.5047, 1.0, 0.4909, 0.6606, 0.4842, 1.0, 0.5265, 0.9495, 0.5028, 0.05543, 0.4909, 0.6606, 0.5204, 0.0, 0.5028, 0.05543, 0.5317, 0.3724, 0.5204, 0.0, 0.5317, 0.3724, 0.5464, 4.594e-05, 0.5481, 0.9307, 0.5317, 0.3724, 0.5265, 0.9495, 0.5464, 4.594e-05, 0.5317, 0.3724, 0.5697, 0.02581, 0.5697, 0.02581, 0.5481, 0.9307, 0.568, 0.9842, 0.5893, 0.959, 0.5904, 0.03497, 0.568, 0.9842, 0.6049, 0.1384, 0.5893, 0.959, 0.6109, 0.9527, 0.6285, 0.9521, 0.6311, 0.3345, 0.6109, 0.9527, 0.6311, 0.3345, 0.6285, 0.9521, 0.6562, 0.6987, 0.6616, 0.003587, 0.6382, 0.0, 0.6311, 0.3345, 0.6486, 1.0, 0.6641, 1.0, 0.6562, 0.6987, 0.6929, 0.9862, 0.6952, 0.03159, 0.6775, 0.9436, 0.7103, 0.6924, 0.6952, 0.03159, 0.6929, 0.9862, 0.7359, 0.6976, 0.7163, 0.01027, 0.7103, 0.6924, 0.7393, 1.0, 0.7359, 0.6976, 0.7134, 1.0, 0.7681, 0.07773, 0.7526, 0.0, 0.7348, 0.04368, 0.7629, 0.9854, 0.7681, 0.07773, 0.7359, 0.6976, 0.7928, 0.632, 0.7681, 0.07773, 0.7629, 0.9854, 0.7836, 0.0, 0.7681, 0.07773, 0.8038, 0.03132, 0.8414, 0.9342, 0.8426, 0.05827, 0.8254, 0.9599, 0.8565, 0.1089, 0.8414, 0.9342, 0.8574, 0.9737, 0.8787, 0.9607, 0.8728, 0.006756, 0.8574, 0.9737, 0.8787, 0.9607, 0.8985, 1.0, 0.9115, 0.7769, 0.9252, 0.324, 0.9115, 0.7769, 0.9415, 0.8834, 0.9401, 0.0, 0.9252, 0.324, 0.9473, 0.2721, 0.9473, 0.2721, 0.9415, 0.8834, 0.9611, 0.6768, 0.9611, 0.6768, 0.9608, 1.0, 0.979, 1.0, 0.9875, 0.6623, 0.9714, 0.2402, 0.9611, 0.6768, 0.9919, 0.0, 0.9714, 0.2402, 0.9921, 0.2126, 0.9875, 0.6623, 0.979, 1.0, 0.9947, 1.0, 1.0, 0.6002, 0.9921, 0.2126, 0.9875, 0.6623, 0.01726, 0.0223, 0.0, 0.7727, 0.01906, 0.9596, 0.0, 0.7727, 0.002497, 1.0, 0.01906, 0.9596, 0.01906, 0.9596, 0.04676, 0.9945, 0.03923, 0.01645, 0.09631, 0.06658, 0.04676, 0.9945, 0.08126, 0.9849, 0.09631, 0.06658, 0.08126, 0.9849, 0.1292, 1.012, 0.1292, 1.012, 0.08126, 0.9849, 0.107, 1.0, 0.1382, -0.00613, 0.1292, 1.012, 0.1486, 1.017, 0.1645, 0.003392, 0.1486, 1.017, 0.1871, 0.9787, 0.1905, 0.008432, 0.1871, 0.9787, 0.2083, -0.005418, 0.2083, -0.005418, 0.2084, 1.011, 0.2292, 0.0006412, 0.2292, 0.0006412, 0.2084, 1.011, 0.2262, 1.017, 0.2292, 0.0006412, 0.2262, 1.017, 0.2423, 1.016, 0.2731, -0.000921, 0.2892, 1.009, 0.2969, -0.008409, 0.3209, 0.001082, 0.3262, 0.9938, 0.336, -9.836e-05, 0.336, -9.836e-05, 0.3262, 0.9938, 0.3518, 0.002306, 0.3518, 0.002306, 0.3624, 0.966, 0.3718, -0.006331, 0.3718, -0.006331, 0.3823, 1.001, 0.394, -0.0003914, 0.4274, -0.01479, 0.4397, 0.9952, 0.4449, -0.01298, 0.4449, -0.01298, 0.4397, 0.9952, 0.4661, 0.9939, 0.471, 0.03171, 0.4661, 0.9939, 0.4869, 0.997, 0.5463, 0.006926, 0.5124, 1.002, 0.5464, 0.997, 0.582, 0.04239, 0.5464, 0.997, 0.5812, 1.004, 0.5812, 1.004, 0.61, 1.002, 0.582, 0.04239, 0.61, 1.002, 0.6362, 0.9995, 0.582, 0.04239, 0.6316, 0.04524, 0.6362, 0.9995, 0.6591, 0.9993, 0.672, -0.0009047, 0.6591, 0.9993, 0.683, 0.9858, 0.6899, 0.04319, 0.683, 0.9858, 0.7083, 0.9933, 0.6899, 0.04319, 0.7083, 0.9933, 0.7058, 0.02496, 0.7239, -0.0009627, 0.7058, 0.02496, 0.7393, 0.002001, 0.7083, 0.9933, 0.7342, 0.9875, 0.7393, 0.002001, 0.7578, 0.01023, 0.7342, 0.9875, 0.755, 0.9923, 0.7732, 0.007973, 0.7706, 1.003, 0.7887, 0.001978, 0.7706, 1.003, 0.8069, 0.9665, 0.7887, 0.001978, 0.813, 0.01483, 0.8069, 0.9665, 0.8414, 0.963, 0.813, 0.01483, 0.8414, 0.963, 0.8395, 0.0006744, 0.8395, 0.0006744, 0.8414, 0.963, 0.8646, 1.004, 0.8395, 0.0006744, 0.8823, 0.01696, 0.8622, -0.0002325, 0.8395, 0.0006744, 0.8646, 1.004, 0.8823, 0.01696, 0.8823, 0.01696, 0.8646, 1.004, 0.8881, 0.9887, 0.8823, 0.01696, 0.8881, 0.9887, 0.9013, -0.008447, 0.9166, -0.02778, 0.9298, 0.9227, 0.9529, -0.005904, 0.9529, -0.005904, 0.9298, 0.9227, 0.953, 1.002, 0.9756, -0.01132, 0.953, 1.002, 0.9768, 0.9884, 0.005804, 0.02643, 0.005933, 0.9931, 0.02728, 0.7021, 0.03326, 0.004269, 0.02728, 0.7021, 0.06269, 0.6797, 0.08662, 0.01747, 0.06269, 0.6797, 0.09464, 0.6748, 0.08662, 0.01747, 0.1203, 0.3185, 0.1124, 0.0, 0.1203, 0.3185, 0.09464, 0.6748, 0.1244, 0.9919, 0.1203, 0.3185, 0.142, 0.007206, 0.1124, 0.0, 0.1655, 0.9503, 0.1244, 0.9919, 0.1525, 1.0, 0.1625, 0.3023, 0.1244, 0.9919, 0.1655, 0.9503, 0.1625, 0.0, 0.1625, 0.3023, 0.1803, 0.0, 0.1866, 0.3236, 0.1803, 0.0, 0.1625, 0.3023, 0.1866, 0.3236, 0.1655, 0.9503, 0.2004, 0.6982, 0.2112, 1.0, 0.2004, 0.6982, 0.1924, 1.0, 0.2112, 1.0, 0.2272, 0.9956, 0.2004, 0.6982, 0.0, 0.0, 0.004335, 0.2574, 0.0103, 0.0, 0.2606, -0.008705, 0.2605, 0.997, 0.2899, 0.6955, 0.3023, 1.0, 0.2899, 0.6955, 0.2835, 1.0, 0.2899, 0.6955, 0.3023, 1.0, 0.323, 1.0, 0.424, 1.005, 0.4013, 0.3321, 0.4063, 0.9476, 0.4426, 1.009, 0.4241, 0.08123, 0.424, 1.005, 0.4899, 0.001092, 0.4677, 0.7333, 0.4918, 1.001, 0.5774, 0.6835, 0.5217, 0.6919, 0.5398, 0.9973, 0.5774, 0.6835, 0.6285, 0.7177, 0.5908, 0.129, 0.6367, 0.09164, 0.618, 0.0, 0.5908, 0.129, 0.6838, 0.9799, 0.662, 0.7087, 0.6725, 1.0, 0.711, 0.6835, 0.6838, 0.9799, 0.6992, 1.0, 0.719, 0.0, 0.709, 0.3167, 0.7438, 0.007849, 0.7759, 0.9995, 0.815, 0.9996, 0.8274, 0.6543, 0.843, 0.0, 0.819, 0.03209, 0.8645, -0.002371, 0.8809, 0.9253, 0.8645, -0.002371, 0.8274, 0.6543, 0.896, 0.0432, 0.8809, 0.9253, 0.9012, 0.6994, 0.9315, 0.2684, 0.9118, 0.0, 0.896, 0.0432, 0.9012, 0.6994, 0.9314, 0.6683, 0.9315, 0.2684, 0.9726, -0.01451, 0.9726, 1.001, 0.9943, 0.9866, 0.0101, 0.8977, 0.0, 0.7792, 0.0, 1.0, 0.2384, 0.07759, 0.2433, 0.9406, 0.2623, 0.9795, 0.2642, 0.07405, 0.0101, 0.8977, 0.02852, 0.1809, 0.004335, 0.2574, 0.04916, 0.0, 0.02833, 0.0, 0.02852, 0.1809, 0.02865, 0.9704, 0.06032, 0.3304, 0.02852, 0.1809, 0.04917, 1.0, 0.05594, 0.6584, 0.02865, 0.9704, 0.06032, 0.3304, 0.07061, 0.0, 0.04916, 0.0, 0.08078, 0.8207, 0.05594, 0.6584, 0.07061, 1.0, 0.08078, 0.8207, 0.09139, 0.01772, 0.06032, 0.3304, 0.1126, 0.7964, 0.08078, 0.8207, 0.09138, 1.0, 0.1126, 0.7964, 0.1122, 0.01587, 0.09139, 0.01772, 0.1126, 0.7964, 0.133, 0.01445, 0.1122, 0.01587, 0.1528, 0.9553, 0.1126, 0.7964, 0.133, 1.0, 0.1528, 0.9553, 0.1538, 0.01364, 0.133, 0.01445, 0.1705, 0.9515, 0.1747, 0.04405, 0.1538, 0.01364, 0.2038, 0.3072, 0.1747, 0.04405, 0.1897, 0.9507, 0.2187, -3.476e-05, 0.1954, 0.0, 0.2038, 0.3072, 0.2263, 0.9739, 0.2384, 0.07759, 0.2038, 0.3072, 0.2642, 0.07405, 0.2526, 0.0, 0.2384, 0.07759, 0.3204, 0.0218, 0.3191, 0.8965, 0.3474, 0.7016, 0.3364, 0.02072, 0.2796, 0.9039, 0.2933, 0.3268, 0.2642, 0.07405, 0.3204, 0.0218, 0.2933, 0.3268, 0.3191, 0.8965, 0.3597, 0.009499, 0.3474, 0.7016, 0.3725, 1.001, 0.3895, 0.3215, 0.3474, 0.7016, 0.3191, 0.8965, 0.3362, 1.0, 0.3474, 0.7016, 0.3597, 0.009499, 0.3364, 0.02072, 0.4659, -0.01107, 0.4685, 1.007, 0.4909, 0.6606, 0.4867, 0.007856, 0.3895, 0.3215, 0.3802, 0.0, 0.3597, 0.009499, 0.396, 0.0, 0.3802, 0.0, 0.3895, 0.3215, 0.4041, 0.9859, 0.4141, 0.03974, 0.3895, 0.3215, 0.4349, 0.001621, 0.4141, 0.03974, 0.4245, 0.9708, 0.445, 0.6651, 0.4245, 0.9708, 0.4478, 0.9996, 0.4505, 0.03806, 0.4349, 0.001621, 0.445, 0.6651, 0.4659, -0.01107, 0.4505, 0.03806, 0.445, 0.6651, 0.6616, 0.003587, 0.6562, 0.6987, 0.6775, 0.9436, 0.6791, 0.05536, 0.4842, 1.0, 0.4909, 0.6606, 0.4685, 1.007, 0.4909, 0.6606, 0.5028, 0.05543, 0.4867, 0.007856, 0.5265, 0.9495, 0.4909, 0.6606, 0.5047, 1.0, 0.5265, 0.9495, 0.5317, 0.3724, 0.5028, 0.05543, 0.5481, 0.9307, 0.5697, 0.02581, 0.5317, 0.3724, 0.568, 0.9842, 0.5904, 0.03497, 0.5697, 0.02581, 0.5893, 0.959, 0.6049, 0.1384, 0.5904, 0.03497, 0.6311, 0.3345, 0.6199, 0.0, 0.6049, 0.1384, 0.6109, 0.9527, 0.6311, 0.3345, 0.6049, 0.1384, 0.6311, 0.3345, 0.6382, 0.0, 0.6199, 0.0, 0.6562, 0.6987, 0.6285, 0.9521, 0.6486, 1.0, 0.6562, 0.6987, 0.6616, 0.003587, 0.6311, 0.3345, 0.6775, 0.9436, 0.6562, 0.6987, 0.6641, 1.0, 0.8038, 0.03132, 0.7928, 0.632, 0.8254, 0.9599, 0.8255, 0.03857, 0.6952, 0.03159, 0.6791, 0.05536, 0.6775, 0.9436, 0.7163, 0.01027, 0.6952, 0.03159, 0.7103, 0.6924, 0.7103, 0.6924, 0.6929, 0.9862, 0.7134, 1.0, 0.7348, 0.04368, 0.7163, 0.01027, 0.7359, 0.6976, 0.7359, 0.6976, 0.7681, 0.07773, 0.7348, 0.04368, 0.7629, 0.9854, 0.7359, 0.6976, 0.7393, 1.0, 0.7836, 1.0, 0.7928, 0.632, 0.7629, 0.9854, 0.7928, 0.632, 0.8038, 0.03132, 0.7681, 0.07773, 0.7836, 1.0, 0.8043, 1.0, 0.7928, 0.632, 0.8787, 0.9607, 0.9115, 0.7769, 0.9099, 0.07005, 0.8932, 0.01309, 0.8043, 1.0, 0.8254, 0.9599, 0.7928, 0.632, 0.8254, 0.9599, 0.8426, 0.05827, 0.8255, 0.03857, 0.8414, 0.9342, 0.8565, 0.1089, 0.8426, 0.05827, 0.8574, 0.9737, 0.8728, 0.006756, 0.8565, 0.1089, 0.8787, 0.9607, 0.8932, 0.01309, 0.8728, 0.006756, 0.9473, 0.2721, 0.9714, 0.2402, 0.9712, 0.0, 0.9557, 0.0, 0.9115, 0.7769, 0.9252, 0.324, 0.9099, 0.07005, 0.9252, 0.324, 0.9245, 0.0, 0.9099, 0.07005, 0.9401, 0.0, 0.9245, 0.0, 0.9252, 0.324, 0.9415, 0.8834, 0.9473, 0.2721, 0.9252, 0.324, 0.9557, 0.0, 0.9401, 0.0, 0.9473, 0.2721, 0.9608, 1.0, 0.9611, 0.6768, 0.9415, 0.8834, 0.2576, 1.015, 0.2731, -0.000921, 0.2528, -0.01255, 0.2423, 1.016, 0.9611, 0.6768, 0.9714, 0.2402, 0.9473, 0.2721, 0.979, 1.0, 0.9875, 0.6623, 0.9611, 0.6768, 0.9919, 0.0, 0.9712, 0.0, 0.9714, 0.2402, 0.9875, 0.6623, 0.9921, 0.2126, 0.9714, 0.2402, 0.03923, 0.01645, 0.09631, 0.06658, 0.0675, 0.0004657, 0.09631, 0.06658, 0.03923, 0.01645, 0.04676, 0.9945, 0.1382, -0.00613, 0.09631, 0.06658, 0.1292, 1.012, 0.1645, 0.003392, 0.1382, -0.00613, 0.1486, 1.017, 0.1694, 0.9992, 0.1871, 0.9787, 0.1486, 1.017, 0.1905, 0.008432, 0.1645, 0.003392, 0.1871, 0.9787, 0.2083, -0.005418, 0.1871, 0.9787, 0.2084, 1.011, 0.3044, 1.004, 0.3262, 0.9938, 0.3209, 0.001082, 0.2969, -0.008409, 0.2731, -0.000921, 0.2576, 1.015, 0.2892, 1.009, 0.2969, -0.008409, 0.2892, 1.009, 0.3044, 1.004, 0.4869, 0.997, 0.5124, 1.002, 0.5172, 0.01089, 0.471, 0.03171, 0.3518, 0.002306, 0.3262, 0.9938, 0.3624, 0.966, 0.3718, -0.006331, 0.3624, 0.966, 0.3823, 1.001, 0.3823, 1.001, 0.4033, 1.0, 0.4177, 0.9148, 0.394, -0.0003914, 0.3823, 1.001, 0.4177, 0.9148, 0.4274, -0.01479, 0.394, -0.0003914, 0.4177, 0.9148, 0.4274, -0.01479, 0.4177, 0.9148, 0.4397, 0.9952, 0.471, 0.03171, 0.4449, -0.01298, 0.4661, 0.9939, 0.9298, 0.9227, 0.9166, -0.02778, 0.9013, -0.008447, 0.8881, 0.9887, 0.5463, 0.006926, 0.5172, 0.01089, 0.5124, 1.002, 0.672, -0.0009047, 0.6486, 0.002093, 0.6316, 0.04524, 0.672, -0.0009047, 0.6316, 0.04524, 0.6591, 0.9993, 0.6899, 0.04319, 0.672, -0.0009047, 0.683, 0.9858, 0.7083, 0.9933, 0.7393, 0.002001, 0.7058, 0.02496, 0.7578, 0.01023, 0.7393, 0.002001, 0.7342, 0.9875, 0.7732, 0.007973, 0.755, 0.9923, 0.7706, 1.003, 0.813, 0.01483, 0.7887, 0.001978, 0.8069, 0.9665, 0.2004, 0.6982, 0.2272, 0.9956, 0.2272, 0.01886, 0.2113, 0.01958, 0.9756, -0.01132, 0.9529, -0.005904, 0.953, 1.002, 0.9967, 0.3, 0.9756, -0.01132, 0.9768, 0.9884, 0.03326, 0.004269, 0.005804, 0.02643, 0.02728, 0.7021, 0.06269, 0.6797, 0.08662, 0.01747, 0.06061, 0.2851, 0.1625, 0.3023, 0.1625, 0.0, 0.142, 0.007206, 0.2004, 0.6982, 0.1655, 0.9503, 0.1789, 1.0, 0.1866, 0.3236, 0.1931, 0.0, 0.1803, 0.0, 0.2113, 0.01958, 0.1931, 0.0, 0.1866, 0.3236, 0.2113, 0.01958, 0.1866, 0.3236, 0.2004, 0.6982, 0.2272, 0.01886, 0.2272, 0.9956, 0.2385, 1.004, 0.2385, 0.002711, 0.2385, 0.002711, 0.2385, 1.004, 0.2605, 0.997, 0.2606, -0.008705, 0.3028, 0.04127, 0.2899, 0.6955, 0.3532, 0.9142, 0.3252, 0.08237, 0.2899, 0.6955, 0.3028, 0.04127, 0.2835, -0.001168, 0.4411, 0.01735, 0.4426, 1.009, 0.4677, 0.7333, 0.4684, 0.002765, 0.323, 1.0, 0.3532, 0.9142, 0.2899, 0.6955, 0.3532, 0.9142, 0.4013, 0.3321, 0.3634, 0.03194, 0.39, 0.0, 0.3634, 0.03194, 0.4013, 0.3321, 0.4063, 0.9476, 0.3532, 0.9142, 0.385, 1.0, 0.4013, 0.3321, 0.4076, 0.0, 0.39, 0.0, 0.424, 1.005, 0.4241, 0.08123, 0.4013, 0.3321, 0.4426, 1.009, 0.4411, 0.01735, 0.4241, 0.08123, 0.6367, 0.09164, 0.6285, 0.7177, 0.662, 0.7087, 0.6527, 0.0006188, 0.5217, 0.6919, 0.5325, 0.09506, 0.5105, 0.0353, 0.5551, 0.0, 0.5325, 0.09506, 0.5908, 0.129, 0.565, 1.0, 0.5774, 0.6835, 0.5398, 0.9973, 0.5902, 1.0, 0.6285, 0.7177, 0.5774, 0.6835, 0.6285, 0.7177, 0.6367, 0.09164, 0.5908, 0.129, 0.6725, -0.007098, 0.662, 0.7087, 0.6838, 0.9799, 0.6838, 0.006711, 0.662, 0.7087, 0.6725, -0.007098, 0.6527, 0.0006188, 0.6838, 0.9799, 0.711, 0.6835, 0.709, 0.3167, 0.6838, 0.006711, 0.6838, 0.006711, 0.709, 0.3167, 0.6975, -4.586e-07, 0.9315, 0.2684, 0.9314, 0.6683, 0.9669, 0.9981, 0.967, -0.01904, 0.8274, 0.6543, 0.819, 0.03209, 0.7761, 0.03232, 0.8274, 0.6543, 0.815, 0.9996, 0.8383, 1.0, 0.9012, 0.6994, 0.9315, 0.2684, 0.896, 0.0432, 0.9157, 1.0, 0.9314, 0.6683, 0.9012, 0.6994, 0.9696, 1.008, 0.9696, -0.002208, 0.967, -0.01904, 0.9669, 0.9981, 0.9696, 1.008, 0.9726, 1.001, 0.9726, -0.01451, 0.9696, -0.002208])
me_plane.materials.append(mat_flesh_blue)
me_plane.materials.append(mat_odc_text_mat)
me_plane.use_remesh_fix_poles = True
me_plane.use_remesh_preserve_attributes = False
me_plane.use_mirror_vertex_groups = False
me_plane.update()

# ---- objects
ob_cube = bpy.data.objects.new('Cube', me_cube)
ob_cutplane = bpy.data.objects.new('CutPlane', me_plane)

# ---- transforms, parenting, visibility, modifiers, constraints
ob_cube.location = (0.0, 0.0, 0.0)
ob_cube.scale = (0.001, 0.001, 0.001)
ob_cube.display_type = 'WIRE'
ob_cube.lineart.crease_threshold = 0.0
ob_cutplane.location = (0.0, 0.0, 0.0)
ob_cutplane.scale = (1.5, 1.5, 1.0)
ob_cutplane.lineart.crease_threshold = 0.0

# ---- collection membership
col_collection.objects.link(ob_cube)
col_collection.objects.link(ob_cutplane)

# ---- scene / render settings (as saved in the file)
scene.frame_start = 1; scene.frame_end = 250; scene.frame_set(1)
scene.render.engine = 'BLENDER_EEVEE_NEXT'
scene.cycles.use_denoising = False
scene.cycles.samples = 128
scene.cycles.sampling_pattern = 'TABULATED_SOBOL'
scene.cycles.use_adaptive_sampling = False
scene.cycles.use_light_tree = False
scene.view_settings.view_transform = 'Filmic'
scene.unit_settings.scale_length = 0.001
bpy.context.view_layer.update()

# ---- added for rendering (the .blend has no active camera and no usable light): camera, sun
cam_auto = bpy.data.cameras.new('AutoCamera')
cam_auto.lens = 50.0
cam_auto.sensor_width = 36.0
cam_auto.clip_end = 6976.03
ob_auto_camera = bpy.data.objects.new('AutoCamera', cam_auto)
scene.collection.objects.link(ob_auto_camera)
ob_auto_camera.location = (397.496, -476.995, 350.814)
ob_auto_camera.rotation_euler = (1.09748, -7.21219e-08, 0.694738)
scene.camera = ob_auto_camera
light_auto_sun = bpy.data.lights.new('AutoSun', 'SUN')
light_auto_sun.energy = 3.0
light_auto_sun.angle = 0.0523599
ob_auto_sun = bpy.data.objects.new('AutoSun', light_auto_sun)
scene.collection.objects.link(ob_auto_sun)
ob_auto_sun.rotation_euler = (0.872665, 0.174533, 0.523599)
bpy.context.view_layer.update()
